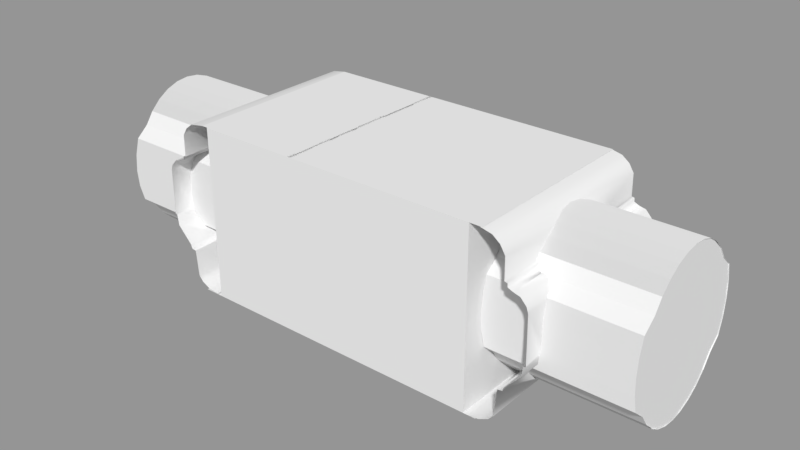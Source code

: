 # Source: Store_Room_Test.blend  (saved by Blender 2.79.0; exported with 4.5.12 LTS)
import bpy
from mathutils import Matrix  # noqa: F401  (used for matrix-valued properties, if any)

bpy.ops.wm.read_factory_settings(use_empty=True)
scene = bpy.context.scene
scene.name = 'Scene'

# ---- collections
col_collection_1 = bpy.data.collections.new('Collection 1'); scene.collection.children.link(col_collection_1)

# ---- meshes
me_housingandinnderwalls_1 = bpy.data.meshes.new('HousingAndInnderWalls_1')
me_housingandinnderwalls_1.from_pydata([(-9.036, -2.493, -4.66), (-9.039, -2.481, 4.664), (-9.93, 1.617, -4.66), (-9.921, 1.614, 4.664), (9.037, -2.511, 4.66), (9.041, -2.499, -4.664), (9.931, 1.599, 4.66), (9.923, 1.596, -4.664), (-7.408, -4.83, -4.66), (-7.408, -4.833, 4.664), (-7.904, -4.772, -4.66), (-7.955, -4.755, 4.664), (-8.382, -4.52, -4.66), (-8.382, -4.52, 4.664), (-8.627, -4.23, -4.66), (-8.623, -4.227, 4.664), (-8.738, -2.73, 4.664), (-8.741, -2.73, -4.66), (-8.74, -2.745, 4.664), (-8.981, -2.696, -4.66), (-8.981, -2.696, 4.664), (-9.777, -1.6, 4.664), (-9.773, -1.594, -4.66), (-9.86, -0.9945, -4.66), (-9.86, -0.9945, 4.664), (-9.967, -0.9668, -4.66), (-9.967, -0.9668, 4.664), (-9.247, 2.36, -4.66), (-9.238, 2.345, 4.664), (-9.844, 1.918, -4.66), (-9.844, 1.918, 4.664), (-9.551, 2.272, -4.66), (-9.551, 2.272, 4.664), (-8.979, 2.476, -4.66), (-8.979, 2.476, 4.664), (-8.968, 2.675, -4.66), (-8.968, 2.675, 4.664), (-8.827, 2.708, -4.66), (-8.827, 2.708, 4.664), (-8.81, 3.886, -4.66), (-8.806, 3.914, 4.664), (-8.569, 4.337, -4.66), (-8.569, 4.337, 4.664), (-8.205, 4.653, -4.66), (-8.205, 4.653, 4.664), (-7.492, 4.782, -4.674), (-7.492, 4.782, 4.646), (7.41, -4.848, 4.66), (7.41, -4.851, -4.664), (7.905, -4.79, 4.66), (7.957, -4.773, -4.664), (8.383, -4.538, 4.66), (8.383, -4.538, -4.664), (8.628, -4.248, 4.66), (8.624, -4.245, -4.664), (8.739, -2.748, -4.664), (8.742, -2.749, 4.66), (8.741, -2.763, -4.664), (8.982, -2.714, 4.66), (8.982, -2.714, -4.664), (9.779, -1.618, -4.664), (9.775, -1.612, 4.66), (9.861, -1.013, 4.66), (9.861, -1.013, -4.664), (9.969, -0.9849, 4.66), (9.969, -0.9849, -4.664), (9.845, 1.9, 4.66), (9.845, 1.9, -4.664), (9.552, 2.254, 4.66), (9.552, 2.254, -4.664), (9.248, 2.342, 4.66), (9.239, 2.327, -4.664), (8.98, 2.458, 4.66), (8.98, 2.458, -4.664), (8.969, 2.657, 4.66), (8.969, 2.657, -4.664), (8.829, 2.69, 4.66), (8.829, 2.69, -4.664), (8.811, 3.868, 4.66), (8.807, 3.896, -4.664), (8.57, 4.319, 4.66), (8.57, 4.319, -4.664), (8.207, 4.635, 4.66), (8.207, 4.635, -4.664), (7.662, 4.774, 4.66), (7.662, 4.774, -4.664), (-7.492, 4.782, -4.674), (7.744, 4.773, 4.629), (7.744, 4.773, -4.688), (-7.492, 4.782, 4.646), (-8.154, -4.887, 4.629), (7.734, -4.887, -4.688), (7.734, -4.887, 4.629), (-8.154, -4.887, -4.688), (-7.157, 4.782, -4.674), (-7.164, 4.782, 4.664), (-7.164, -4.887, 4.631), (-7.149, -4.879, -4.693), (7.141, -4.887, -4.688), (7.141, -4.887, 4.629), (7.141, 4.773, 4.63), (7.141, 4.773, -4.688), (8.996, -2.705, 2.756), (9.019, -2.5, 2.958), (9.414, -2.083, 3.385), (9.775, -1.612, 3.492), (7.146, -2.083, 3.385), (7.146, 0.7359, 3.594), (9.878, 1.649, -3.387), (7.146, 1.651, -3.385), (9.839, -1.168, 3.594), (7.146, -1.168, 3.594), (9.905, 1.642, 3.389), (7.146, 1.651, 3.385), (9.89, -1.004, 3.606), (9.958, -0.2158, 3.664), (9.958, 0.7359, -3.594), (7.146, 0.7359, -3.594), (9.84, -1.168, -3.594), (9.778, -1.621, -3.49), (7.146, -1.168, -3.594), (9.395, -2.083, -3.385), (7.146, -2.083, -3.385), (9.053, -2.491, -2.969), (9.163, -2.4, 3.06), (9.943, -0.9901, -3.607), (8.993, -2.7, -2.757), (8.327, -4.569, -0.6504), (7.146, -4.569, -0.6504), (8.651, -3.906, -1.852), (7.146, -3.906, -1.852), (8.846, -2.754, 2.727), (8.742, -2.748, 2.731), (8.741, -2.748, 2.731), (8.846, -2.754, -2.727), (8.742, -2.748, -2.731), (8.74, -2.748, -2.731), (8.172, -4.654, 3.589e-07), (7.146, -4.654, 3.589e-07), (8.313, -4.538, 0.6516), (7.146, -4.569, 0.6504), (8.567, -4.314, 1.276), (7.146, -4.317, 1.276), (8.653, -3.906, 1.852), (7.146, -3.906, 1.852), (8.383, -4.538, -0.7276), (8.566, -4.313, -1.277), (7.146, -4.317, -1.276), (9.84, 1.906, 3.124), (9.845, 1.9, -3.13), (9.554, 2.253, -2.771), (9.554, 2.252, 2.771), (9.259, 2.357, -2.706), (9.227, 2.293, -2.746), (8.98, 2.458, -2.644), (8.829, 2.923, -2.357), (8.899, 2.671, -2.511), (9.259, 2.357, 2.706), (9.227, 2.293, 2.746), (8.98, 2.458, 2.644), (8.829, 2.69, 2.501), (8.969, 2.657, 2.522), (7.146, 3.475, -1.852), (8.829, 3.475, 1.852), (7.146, 3.475, 1.852), (8.821, 3.886, 1.278), (7.146, 3.885, 1.276), (8.824, 3.888, -1.275), (7.146, 3.885, -1.276), (8.677, 4.137, 0.6504), (7.146, 4.137, 0.6504), (8.677, 4.137, -0.6504), (7.146, 4.137, -0.6504), (8.626, 4.223, -4.055e-06), (7.146, 4.223, -4.055e-06), (-7.164, -2.083, -3.385), (-9.399, -2.083, -3.385), (-7.164, -2.083, 3.385), (-9.379, -2.083, 3.385), (-9.776, -1.603, 3.495), (-9.162, -2.382, -3.079), (-9.018, -2.482, -2.977), (-8.984, -2.69, 2.766), (-8.987, -2.692, -2.765), (-7.164, -1.168, 3.594), (-9.836, -1.168, 3.594), (-9.051, -2.473, 2.987), (-7.164, -1.168, -3.594), (-9.774, -1.594, -3.497), (-7.164, 0.7359, -3.594), (-9.956, -0.2158, -3.664), (-7.164, 0.7359, 3.594), (-9.956, 0.7359, 3.594), (-9.941, -0.972, 3.608), (-9.889, -0.9854, -3.607), (-7.164, 1.651, 3.385), (-9.885, 1.652, 3.386), (-7.164, 1.651, -3.385), (-9.912, 1.646, -3.388), (-7.164, -4.569, -0.6504), (-8.293, -4.569, -0.6504), (-7.164, -3.906, -1.852), (-8.651, -3.906, -1.852), (-8.739, -2.73, 2.743), (-8.845, -2.736, 2.739), (-8.74, -2.73, 2.742), (-8.74, -2.73, -2.742), (-8.845, -2.736, -2.739), (-8.74, -2.73, -2.742), (-7.164, -4.654, 3.589e-07), (-8.137, -4.654, 6.559e-06), (-7.164, -4.569, 0.6504), (-8.293, -4.569, 0.6504), (-7.164, -4.317, 1.276), (-8.549, -4.313, 1.277), (-7.164, -3.906, 1.852), (-8.649, -3.906, 1.852), (-8.382, -4.52, 0.7724), (-8.382, -4.52, -0.7724), (-7.164, -4.317, -1.276), (-8.55, -4.313, -1.276), (-9.844, 1.918, 3.112), (-9.565, 2.262, -2.764), (-9.838, 1.924, -3.106), (-9.563, 2.267, 2.762), (-8.827, 2.708, -2.49), (-8.979, 2.476, -2.633), (-8.968, 2.675, -2.51), (-9.258, 2.375, -2.695), (-9.226, 2.311, -2.734), (-8.827, 2.923, 2.357), (-8.898, 2.69, 2.5), (-8.979, 2.476, 2.633), (-9.226, 2.311, 2.734), (-9.258, 2.375, 2.695), (-7.164, 3.475, -1.852), (-8.828, 3.475, -1.852), (-7.164, 3.475, 1.852), (-7.164, 3.885, 1.276), (-8.833, 3.889, 1.274), (-7.164, 3.885, -1.276), (-8.788, 3.885, -1.276), (-7.164, 4.137, 0.6504), (-8.686, 4.137, 0.6504), (-7.164, 4.137, -0.6504), (-8.679, 4.133, -0.6487), (-7.164, 4.223, -4.055e-06), (-8.636, 4.223, -4.787e-06), (-7.149, -4.879, -4.693), (-14.0, -0.1671, -3.664), (-7.193, -0.1671, -3.664), (-14.0, -1.119, -3.594), (-7.193, -1.119, -3.594), (-14.0, -2.034, -3.385), (-7.193, -2.034, -3.385), (-14.0, -2.633, -2.772), (-7.193, -2.633, -2.772), (-14.0, -3.306, -2.357), (-7.193, -3.306, -2.357), (-14.0, -3.858, -1.852), (-7.193, -3.858, -1.852), (-14.0, -4.268, -1.276), (-7.193, -4.268, -1.276), (-14.0, -4.52, -0.6504), (-7.193, -4.52, -0.6504), (-14.0, -4.606, 2.486e-06), (-7.193, -4.606, -1.952e-06), (-14.0, -4.52, 0.6504), (-7.193, -4.52, 0.6504), (-14.0, -4.268, 1.276), (-7.193, -4.268, 1.276), (-14.0, -3.858, 1.852), (-7.193, -3.858, 1.852), (-14.0, -3.306, 2.357), (-7.193, -3.306, 2.357), (-14.0, -2.633, 2.772), (-7.193, -2.633, 2.772), (-14.0, -2.034, 3.385), (-7.193, -2.034, 3.385), (-14.0, -1.119, 3.594), (-7.193, -1.119, 3.594), (-14.0, -0.1671, 3.664), (-7.193, -0.1671, 3.664), (-14.0, 0.7846, 3.594), (-7.193, 0.7846, 3.594), (-14.0, 1.7, 3.385), (-7.193, 1.7, 3.385), (-14.0, 2.299, 2.772), (-7.193, 2.299, 2.772), (-14.0, 2.971, 2.357), (-7.193, 2.971, 2.357), (-14.0, 3.523, 1.852), (-7.193, 3.523, 1.852), (-14.0, 3.934, 1.276), (-7.193, 3.934, 1.276), (-14.0, 4.186, 0.6504), (-7.193, 4.186, 0.6504), (-14.0, 4.271, -1.766e-06), (-7.193, 4.271, -6.204e-06), (-14.0, 4.186, -0.6504), (-7.193, 4.186, -0.6504), (-14.0, 3.934, -1.276), (-7.193, 3.934, -1.276), (-14.0, 3.523, -1.852), (-7.193, 3.523, -1.852), (-14.0, 2.971, -2.357), (-7.193, 2.971, -2.357), (-14.0, 2.299, -2.772), (-7.193, 2.299, -2.772), (-14.0, 1.7, -3.385), (-7.193, 1.7, -3.385), (-14.0, 0.7846, -3.594), (-7.193, 0.7846, -3.594), (-13.96, 2.299, -2.772), (-13.96, -2.034, -3.386), (-13.96, -2.633, -2.772), (-13.96, -2.633, 2.772), (-13.96, 1.699, 3.386), (-13.96, 2.299, 2.772), (-13.96, 4.19, -0.6197), (-13.96, -4.525, -0.6183), (-13.96, 4.19, 0.6197), (-13.96, 2.973, 2.357), (-13.96, 2.973, -2.357), (-13.96, -1.024, 3.601), (-13.96, -1.024, -3.601), (-13.96, -3.307, 2.357), (-13.96, -3.307, -2.357), (-13.96, -3.888, 1.81), (-13.96, -4.525, 0.6183), (-13.96, -4.277, 1.253), (-13.96, 3.79, 1.477), (-13.96, 3.652, 1.671), (-13.96, 3.864, 1.373), (-13.96, 2.971, 2.357), (-13.96, 2.977, 2.353), (-13.96, 3.864, -1.373), (-13.96, 3.652, -1.671), (-13.96, 2.975, -2.354), (-13.96, 1.7, 3.385), (-13.96, 1.7, -3.385), (-13.96, -0.007068, 3.652), (-13.96, 0.4938, 3.615), (-13.96, 1.694, 3.387), (-13.96, 1.694, -3.387), (-13.96, -0.00707, -3.652), (-13.96, 0.4938, -3.615), (-13.96, -2.034, 3.385), (-13.96, -2.017, 3.389), (-13.96, -2.017, -3.389), (-13.96, -3.306, 2.357), (-13.96, -3.306, -2.357), (-13.96, -3.322, 2.342), (-13.96, -4.199, -1.373), (-13.96, -3.987, -1.67), (-13.96, -3.311, -2.352), (-13.96, -3.307, -2.356), (-13.96, 2.967, 2.36), (-13.96, 1.704, -3.381), (-13.96, -2.038, -3.381), (-13.96, -2.038, 3.381), (-13.96, 1.704, 3.381), (-13.96, -2.638, 2.769), (-13.96, -3.301, -2.36), (-13.96, 2.304, -2.769), (-13.53, -0.1436, -3.359), (-7.173, -0.1436, -3.464), (-13.53, -0.9196, -3.295), (-7.173, -0.9437, -3.397), (-13.53, -1.666, -3.104), (-7.173, -1.713, -3.2), (-13.53, -2.353, -2.793), (-7.173, -2.422, -2.88), (-13.53, -2.956, -2.375), (-7.173, -3.043, -2.449), (-13.53, -3.451, -1.866), (-7.173, -3.553, -1.924), (-13.53, -3.818, -1.286), (-7.173, -3.932, -1.325), (-13.53, -4.044, -0.6554), (-7.173, -4.166, -0.6757), (-13.53, -4.121, 1.809e-07), (-7.173, -4.244, 2.093e-07), (-13.53, -4.044, 0.6554), (-7.173, -4.166, 0.6757), (-13.53, -3.818, 1.286), (-7.173, -3.932, 1.325), (-13.53, -3.451, 1.866), (-7.173, -3.553, 1.924), (-13.53, -2.956, 2.375), (-7.173, -3.043, 2.449), (-13.53, -2.353, 2.793), (-7.173, -2.422, 2.88), (-13.53, -1.666, 3.104), (-7.173, -1.713, 3.2), (-13.53, -0.9196, 3.295), (-7.173, -0.9437, 3.397), (-13.53, -0.1436, 3.359), (-7.173, -0.1436, 3.464), (-13.53, 0.6323, 3.295), (-7.173, 0.6564, 3.397), (-13.53, 1.378, 3.104), (-7.173, 1.426, 3.2), (-13.53, 2.066, 2.793), (-7.173, 2.135, 2.88), (-13.53, 2.669, 2.375), (-7.173, 2.756, 2.449), (-13.53, 3.163, 1.866), (-7.173, 3.266, 1.924), (-13.53, 3.531, 1.286), (-7.173, 3.645, 1.325), (-13.53, 3.757, 0.6554), (-7.173, 3.878, 0.6757), (-13.53, 3.834, -3.96e-06), (-7.173, 3.957, -4.06e-06), (-13.53, 3.757, -0.6554), (-7.173, 3.878, -0.6757), (-13.53, 3.531, -1.286), (-7.173, 3.645, -1.325), (-13.53, 3.163, -1.866), (-7.173, 3.266, -1.924), (-13.53, 2.669, -2.375), (-7.173, 2.756, -2.449), (-13.53, 2.066, -2.793), (-7.173, 2.135, -2.88), (-13.53, 1.378, -3.104), (-7.173, 1.426, -3.2), (-13.53, 0.6323, -3.295), (-7.173, 0.6564, -3.397), (-7.187, -0.1436, -4.028), (-7.187, -1.029, -3.951), (-7.187, -1.88, -3.721), (-7.187, -2.664, -3.349), (-7.187, -3.352, -2.848), (-7.187, -3.916, -2.238), (-7.187, -4.335, -1.541), (-7.187, -4.594, -0.7858), (-7.187, -4.681, 4.038e-07), (-7.187, -4.594, 0.7858), (-7.187, -4.335, 1.541), (-7.187, -3.916, 2.238), (-7.187, -3.352, 2.848), (-7.187, -2.664, 3.349), (-7.187, -1.88, 3.721), (-7.187, -1.029, 3.951), (-7.187, -0.1436, 4.028), (-7.187, 0.7415, 3.951), (-7.187, 1.593, 3.721), (-7.187, 2.377, 3.349), (-7.187, 3.065, 2.848), (-7.187, 3.629, 2.238), (-7.187, 4.048, 1.541), (-7.187, 4.306, 0.7858), (-7.187, 4.393, -4.494e-06), (-7.187, 4.306, -0.7859), (-7.187, 4.048, -1.541), (-7.187, 3.629, -2.238), (-7.187, 3.065, -2.848), (-7.187, 2.377, -3.349), (-7.187, 1.593, -3.721), (-7.187, 0.7415, -3.951), (13.95, -0.1671, 3.664), (7.148, -0.1671, 3.664), (13.95, -1.119, 3.594), (7.148, -1.119, 3.594), (13.95, -2.034, 3.385), (7.148, -2.034, 3.385), (13.96, -2.633, 2.772), (7.148, -2.633, 2.772), (13.96, -3.306, 2.357), (7.148, -3.306, 2.357), (13.96, -3.858, 1.852), (7.148, -3.858, 1.852), (13.96, -4.268, 1.276), (7.148, -4.268, 1.276), (13.96, -4.52, 0.6504), (7.148, -4.52, 0.6504), (13.96, -4.606, -4.388e-08), (7.148, -4.606, 2.175e-06), (13.96, -4.52, -0.6504), (7.148, -4.52, -0.6504), (13.96, -4.268, -1.276), (7.148, -4.268, -1.276), (13.96, -3.858, -1.852), (7.148, -3.858, -1.852), (13.96, -3.306, -2.357), (7.148, -3.306, -2.357), (13.96, -2.633, -2.772), (7.148, -2.633, -2.772), (13.95, -2.034, -3.385), (7.148, -2.034, -3.385), (13.95, -1.119, -3.594), (7.148, -1.119, -3.594), (13.95, -0.1671, -3.664), (7.148, -0.1671, -3.664), (13.95, 0.7846, -3.594), (7.148, 0.7846, -3.594), (13.95, 1.7, -3.385), (7.148, 1.7, -3.385), (13.96, 2.299, -2.772), (7.148, 2.299, -2.772), (13.96, 2.971, -2.357), (7.148, 2.971, -2.357), (13.96, 3.523, -1.852), (7.148, 3.523, -1.852), (13.96, 3.934, -1.276), (7.148, 3.934, -1.276), (13.96, 4.186, -0.6504), (7.148, 4.186, -0.6504), (13.96, 4.271, 1.64e-06), (7.148, 4.271, 3.858e-06), (13.96, 4.186, 0.6504), (7.148, 4.186, 0.6504), (13.96, 3.934, 1.276), (7.148, 3.934, 1.276), (13.96, 3.523, 1.852), (7.148, 3.523, 1.852), (13.96, 2.971, 2.357), (7.148, 2.971, 2.357), (13.96, 2.299, 2.772), (7.148, 2.299, 2.772), (13.95, 1.7, 3.385), (7.148, 1.7, 3.385), (13.95, 0.7846, 3.594), (7.148, 0.7846, 3.594), (13.91, 2.299, 2.772), (13.91, -2.034, 3.386), (13.91, -2.633, 2.772), (13.91, -2.633, -2.772), (13.91, 1.699, -3.386), (13.91, 2.299, -2.772), (13.91, 4.19, 0.6197), (13.91, -4.525, 0.6183), (13.91, 4.19, -0.6197), (13.91, 2.973, -2.357), (13.91, 2.973, 2.357), (13.91, -1.024, -3.601), (13.91, -1.024, 3.601), (13.91, -3.307, -2.357), (13.91, -3.307, 2.357), (13.91, -3.888, -1.81), (13.91, -4.525, -0.6183), (13.91, -4.277, -1.253), (13.91, 3.79, -1.477), (13.91, 3.652, -1.671), (13.91, 3.864, -1.373), (13.91, 2.971, -2.357), (13.91, 2.977, -2.353), (13.91, 3.864, 1.373), (13.91, 3.652, 1.671), (13.91, 2.975, 2.354), (13.91, 1.7, -3.385), (13.91, 1.7, 3.385), (13.91, -0.007069, -3.652), (13.91, 0.4938, -3.615), (13.91, 1.694, -3.387), (13.91, 1.694, 3.387), (13.91, -0.007068, 3.652), (13.91, 0.4938, 3.615), (13.91, -2.034, -3.385), (13.91, -2.017, -3.389), (13.91, -2.017, 3.389), (13.91, -3.306, -2.357), (13.91, -3.306, 2.357), (13.91, -3.322, -2.342), (13.91, -4.199, 1.373), (13.91, -3.987, 1.67), (13.91, -3.311, 2.352), (13.91, -3.307, 2.356), (13.91, 2.967, -2.36), (13.91, 1.704, 3.381), (13.91, -2.038, 3.381), (13.91, -2.038, -3.381), (13.91, 1.704, -3.381), (13.91, -2.638, -2.769), (13.91, -3.301, 2.36), (13.91, 2.304, 2.769), (13.49, -0.1436, -3.359), (7.134, -0.1436, -3.464), (13.49, 0.6323, -3.295), (7.134, 0.6564, -3.397), (13.49, 1.378, -3.104), (7.134, 1.426, -3.2), (13.49, 2.066, -2.793), (7.134, 2.135, -2.88), (13.49, 2.669, -2.375), (7.134, 2.756, -2.449), (13.49, 3.163, -1.866), (7.134, 3.266, -1.924), (13.49, 3.531, -1.286), (7.134, 3.645, -1.325), (13.49, 3.757, -0.6554), (7.134, 3.878, -0.6757), (13.49, 3.834, -9.697e-07), (7.134, 3.957, -9.77e-07), (13.49, 3.757, 0.6554), (7.134, 3.878, 0.6757), (13.49, 3.531, 1.286), (7.134, 3.645, 1.325), (13.49, 3.163, 1.866), (7.134, 3.266, 1.924), (13.49, 2.669, 2.375), (7.134, 2.756, 2.449), (13.49, 2.066, 2.793), (7.134, 2.135, 2.88), (13.49, 1.378, 3.104), (7.134, 1.426, 3.2), (13.49, 0.6323, 3.295), (7.134, 0.6564, 3.397), (13.49, -0.1436, 3.359), (7.134, -0.1436, 3.464), (13.49, -0.9196, 3.295), (7.134, -0.9437, 3.397), (13.49, -1.666, 3.104), (7.134, -1.713, 3.2), (13.49, -2.353, 2.793), (7.134, -2.422, 2.88), (13.49, -2.956, 2.375), (7.134, -3.043, 2.449), (13.49, -3.451, 1.866), (7.134, -3.553, 1.924), (13.49, -3.818, 1.286), (7.134, -3.932, 1.325), (13.49, -4.044, 0.6554), (7.134, -4.166, 0.6757), (13.49, -4.121, -2.809e-06), (7.134, -4.244, -2.874e-06), (13.49, -4.044, -0.6554), (7.134, -4.166, -0.6757), (13.49, -3.818, -1.286), (7.134, -3.932, -1.325), (13.49, -3.451, -1.866), (7.134, -3.553, -1.924), (13.49, -2.956, -2.375), (7.134, -3.043, -2.449), (13.49, -2.353, -2.793), (7.134, -2.422, -2.88), (13.49, -1.666, -3.104), (7.134, -1.713, -3.2), (13.49, -0.9196, -3.295), (7.134, -0.9437, -3.397), (7.148, -0.1436, -4.028), (7.148, 0.7415, -3.951), (7.148, 1.593, -3.721), (7.148, 2.377, -3.349), (7.148, 3.065, -2.848), (7.148, 3.629, -2.238), (7.148, 4.048, -1.541), (7.148, 4.306, -0.7858), (7.148, 4.393, -9.087e-07), (7.148, 4.306, 0.7858), (7.148, 4.048, 1.541), (7.148, 3.629, 2.238), (7.148, 3.065, 2.848), (7.148, 2.377, 3.349), (7.148, 1.593, 3.721), (7.148, 0.7415, 3.951), (7.148, -0.1436, 4.028), (7.148, -1.029, 3.951), (7.148, -1.88, 3.721), (7.148, -2.664, 3.349), (7.148, -3.352, 2.848), (7.148, -3.916, 2.238), (7.148, -4.335, 1.541), (7.148, -4.594, 0.7858), (7.148, -4.681, -3.182e-06), (7.148, -4.594, -0.7858), (7.148, -4.335, -1.541), (7.148, -3.916, -2.238), (7.148, -3.352, -2.848), (7.148, -2.664, -3.349), (7.148, -1.88, -3.721), (7.148, -1.029, -3.951)], [(334, 335), (339, 343), (350, 352), (356, 355), (351, 356), (353, 352), (354, 356), (546, 547), (551, 555), (562, 564), (568, 567), (563, 568), (565, 564), (566, 568)], [(48, 50, 49, 47), (54, 146, 145, 52), (23, 194, 25), (133, 56, 53, 141, 143), (171, 167, 79, 81, 80, 78, 165, 169, 173), (90, 93, 91, 92), (42, 44, 43, 41), (203, 216, 214, 15, 16), (236, 241, 39, 37, 225), (62, 114, 64), (210, 200, 218, 12, 10, 11, 13, 217, 212), (44, 46, 45, 43), (17, 208, 207), (56, 132, 131), (81, 83, 82, 80), (86, 89, 87, 88), (191, 195, 237, 238, 242, 246, 94, 95, 96, 97, 209, 211, 213, 215, 177, 184), (111, 106, 144, 142, 140, 138, 98, 99, 100, 101, 174, 170, 166, 164, 113, 107), (155, 156, 77), (9, 11, 10, 8), (125, 63, 65), (57, 59, 126, 134), (155, 77, 79, 167), (220, 14, 12, 218), (230, 231, 38), (20, 1, 186, 182), (193, 24, 26), (230, 38, 40, 239), (0, 181, 180), (4, 103, 124), (65, 7, 67, 149, 108, 116, 125), (183, 19, 17, 207), (19, 183, 181, 0), (176, 188, 22, 0, 180), (188, 194, 23, 22), (190, 198, 2, 25, 194), (29, 2, 198, 223), (27, 228, 229), (233, 234, 28), (31, 29, 223, 222), (32, 224, 221, 30), (27, 31, 222, 228), (224, 32, 28, 234), (33, 27, 229, 226), (35, 33, 226, 227), (37, 35, 227, 225), (243, 239, 40, 42, 41, 39, 241, 245, 247), (145, 127, 137, 139, 51, 49, 50, 52), (141, 53, 51, 139), (206, 17, 14, 220, 202), (102, 58, 56, 131), (58, 102, 103, 4), (104, 105, 61, 4, 124), (110, 114, 62, 61, 105), (115, 112, 6, 64, 114), (66, 6, 112, 148), (68, 66, 148, 151), (69, 150, 149, 67), (70, 68, 151, 157), (150, 69, 71, 152), (72, 70, 158, 159), (74, 72, 159, 161), (76, 74, 161, 160), (136, 129, 146, 54, 55), (18, 204, 205), (70, 157, 158), (153, 152, 71), (57, 134, 135), (30, 221, 196, 192, 193, 26, 3), (15, 214, 217, 13), (117, 109, 162, 168, 172, 174, 101, 98, 138, 128, 147, 130, 122, 120), (73, 154, 153, 71), (156, 75, 77), (60, 63, 125, 118, 119), (59, 5, 123, 126), (5, 60, 119, 121, 123), (75, 156, 154, 73), (187, 175, 201, 219, 199, 209, 97, 94, 246, 244, 240, 235, 197, 189), (231, 36, 38), (163, 165, 78, 76, 160), (34, 232, 233, 28), (21, 24, 193, 185, 179), (1, 21, 179, 178, 186), (36, 231, 232, 34), (18, 20, 182, 204), (83, 85, 84, 82), (99, 96, 95, 100), (248, 96, 99, 98), (101, 100, 95, 94), (253, 254, 256, 255), (255, 256, 258, 257), (250, 252, 254, 253, 251, 249, 311, 309, 310, 312), (273, 274, 276, 275), (275, 276, 278, 277), (285, 286, 288, 287), (287, 288, 290, 289), (305, 306, 308, 307), (307, 308, 310, 309), (277, 278, 280, 282, 284, 286, 285, 283, 281, 279), (289, 290, 292, 294, 296, 298, 300, 302, 304, 306, 305, 303, 301, 299, 297, 295, 293, 291), (257, 258, 260, 262, 264, 266, 268, 270, 272, 274, 273, 271, 269, 267, 265, 263, 261, 259), (336, 337, 338, 323, 364, 313, 358, 340, 344, 346, 345, 325, 349, 314, 359, 315, 363, 327, 355, 354, 353, 320, 329, 330, 328, 352, 326, 362, 316, 360, 347, 348, 324, 341, 342, 343, 317, 361, 318, 357, 322, 335, 332, 331, 333, 321, 319), (365, 367, 368, 366), (367, 369, 370, 368), (369, 371, 372, 370), (371, 373, 374, 372), (373, 375, 376, 374), (375, 377, 378, 376), (377, 379, 380, 378), (379, 381, 382, 380), (381, 383, 384, 382), (383, 385, 386, 384), (385, 387, 388, 386), (387, 389, 390, 388), (389, 391, 392, 390), (391, 393, 394, 392), (393, 395, 396, 394), (395, 397, 398, 396), (397, 399, 400, 398), (399, 401, 402, 400), (401, 403, 404, 402), (403, 405, 406, 404), (405, 407, 408, 406), (407, 409, 410, 408), (409, 411, 412, 410), (411, 413, 414, 412), (413, 415, 416, 414), (415, 417, 418, 416), (417, 419, 420, 418), (419, 421, 422, 420), (421, 423, 424, 422), (423, 425, 426, 424), (425, 427, 428, 426), (427, 365, 366, 428), (414, 453, 452, 412), (370, 431, 430, 368), (388, 440, 439, 386), (406, 449, 448, 404), (424, 458, 457, 422), (380, 436, 435, 378), (398, 445, 444, 396), (416, 454, 453, 414), (372, 432, 431, 370), (390, 441, 440, 388), (408, 450, 449, 406), (426, 459, 458, 424), (382, 437, 436, 380), (400, 446, 445, 398), (418, 455, 454, 416), (374, 433, 432, 372), (392, 442, 441, 390), (410, 451, 450, 408), (428, 460, 459, 426), (384, 438, 437, 382), (402, 447, 446, 400), (420, 456, 455, 418), (376, 434, 433, 374), (394, 443, 442, 392), (412, 452, 451, 410), (368, 430, 429, 366), (366, 429, 460, 428), (386, 439, 438, 384), (404, 448, 447, 402), (422, 457, 456, 420), (378, 435, 434, 376), (396, 444, 443, 394), (465, 466, 468, 467), (467, 468, 470, 469), (462, 464, 466, 465, 463, 461, 523, 521, 522, 524), (485, 486, 488, 487), (487, 488, 490, 489), (497, 498, 500, 499), (499, 500, 502, 501), (517, 518, 520, 519), (519, 520, 522, 521), (489, 490, 492, 494, 496, 498, 497, 495, 493, 491), (501, 502, 504, 506, 508, 510, 512, 514, 516, 518, 517, 515, 513, 511, 509, 507, 505, 503), (469, 470, 472, 474, 476, 478, 480, 482, 484, 486, 485, 483, 481, 479, 477, 475, 473, 471), (548, 549, 550, 535, 576, 525, 570, 552, 556, 558, 557, 537, 561, 526, 571, 527, 575, 539, 567, 566, 565, 532, 541, 542, 540, 564, 538, 574, 528, 572, 559, 560, 536, 553, 554, 555, 529, 573, 530, 569, 534, 547, 544, 543, 545, 533, 531), (577, 579, 580, 578), (579, 581, 582, 580), (581, 583, 584, 582), (583, 585, 586, 584), (585, 587, 588, 586), (587, 589, 590, 588), (589, 591, 592, 590), (591, 593, 594, 592), (593, 595, 596, 594), (595, 597, 598, 596), (597, 599, 600, 598), (599, 601, 602, 600), (601, 603, 604, 602), (603, 605, 606, 604), (605, 607, 608, 606), (607, 609, 610, 608), (609, 611, 612, 610), (611, 613, 614, 612), (613, 615, 616, 614), (615, 617, 618, 616), (617, 619, 620, 618), (619, 621, 622, 620), (621, 623, 624, 622), (623, 625, 626, 624), (625, 627, 628, 626), (627, 629, 630, 628), (629, 631, 632, 630), (631, 633, 634, 632), (633, 635, 636, 634), (635, 637, 638, 636), (637, 639, 640, 638), (639, 577, 578, 640), (626, 665, 664, 624), (582, 643, 642, 580), (600, 652, 651, 598), (618, 661, 660, 616), (636, 670, 669, 634), (592, 648, 647, 590), (610, 657, 656, 608), (628, 666, 665, 626), (584, 644, 643, 582), (602, 653, 652, 600), (620, 662, 661, 618), (638, 671, 670, 636), (594, 649, 648, 592), (612, 658, 657, 610), (630, 667, 666, 628), (586, 645, 644, 584), (604, 654, 653, 602), (622, 663, 662, 620), (640, 672, 671, 638), (596, 650, 649, 594), (614, 659, 658, 612), (632, 668, 667, 630), (588, 646, 645, 586), (606, 655, 654, 604), (624, 664, 663, 622), (580, 642, 641, 578), (578, 641, 672, 640), (598, 651, 650, 596), (616, 660, 659, 614), (634, 669, 668, 632), (590, 647, 646, 588), (608, 656, 655, 606)])
me_housingandinnderwalls_1.polygons.foreach_set('use_smooth', [1, 1, 1, 1, 1, 1, 1, 1, 1, 1, 1, 1, 1, 1, 1, 1, 1, 1, 1, 1, 1, 1, 1, 1, 1, 1, 1, 1, 1, 1, 1, 1, 1, 1, 1, 1, 1, 1, 1, 1, 1, 1, 1, 1, 1, 1, 1, 1, 1, 1, 1, 1, 1, 1, 1, 1, 1, 1, 1, 1, 1, 1, 1, 1, 1, 1, 1, 1, 1, 1, 1, 1, 1, 1, 1, 1, 1, 1, 1, 1, 1, 1, 1, 1, 1, 1, 0, 0, 0, 0, 0, 0, 0, 0, 0, 0, 0, 0, 0, 0, 0, 0, 0, 0, 0, 0, 0, 0, 0, 0, 0, 0, 0, 0, 0, 0, 0, 0, 0, 0, 0, 0, 0, 0, 0, 0, 0, 0, 0, 0, 0, 0, 0, 0, 0, 0, 0, 0, 0, 0, 0, 0, 0, 0, 0, 0, 0, 0, 0, 0, 0, 0, 0, 0, 0, 0, 0, 0, 0, 0, 0, 0, 0, 0, 0, 0, 0, 0, 0, 0, 0, 0, 0, 0, 0, 0, 0, 0, 0, 0, 0, 0, 0, 0, 0, 0, 0, 0, 0, 0, 0, 0, 0, 0, 0, 0, 0, 0, 0, 0, 0, 0, 0, 0, 0, 0, 0, 0, 0, 0, 0, 0, 0, 0, 0, 0, 0, 0, 0, 0, 0, 0, 0, 0, 0, 0, 0, 0, 0, 0, 0, 0, 0, 0, 0, 0, 0, 0, 0, 0, 0, 0, 0])
_uv = me_housingandinnderwalls_1.uv_layers.new(name='UVMap')
_uv.uv.foreach_set('vector', [0.8387, 0.8697, 0.8408, 0.8697, 0.8405, 0.9055, 0.8386, 0.9055, 0.844, 0.8697, 0.8438, 0.8813, 0.8428, 0.8832, 0.8427, 0.8697, 0.9086, 0.8593, 0.9049, 0.859, 0.9087, 0.8589, 0.8498, 0.8981, 0.8498, 0.9055, 0.8441, 0.9055, 0.8437, 0.8925, 0.8453, 0.8947, 0.8676, 0.8473, 0.8689, 0.8445, 0.869, 0.8329, 0.8709, 0.8329, 0.8709, 0.8691, 0.8689, 0.8691, 0.869, 0.856, 0.8677, 0.8532, 0.8672, 0.8502, 0.8036, 0.8329, 0.8036, 0.7979, 0.8632, 0.7979, 0.8632, 0.8329, 0.8755, 0.8372, 0.8755, 0.8355, 0.9086, 0.8359, 0.9086, 0.8376, 0.8633, 0.8203, 0.8688, 0.8161, 0.8708, 0.8134, 0.8704, 0.8293, 0.8633, 0.8294, 0.8985, 0.8407, 0.8965, 0.8392, 0.9085, 0.8394, 0.9085, 0.8436, 0.9008, 0.8435, 0.8472, 0.8696, 0.8474, 0.8655, 0.8477, 0.8696, 0.8722, 0.811, 0.8723, 0.811, 0.8723, 0.811, 0.8724, 0.7979, 0.8743, 0.7979, 0.8738, 0.8293, 0.8721, 0.8293, 0.872, 0.811, 0.872, 0.811, 0.8755, 0.8355, 0.8756, 0.8329, 0.9087, 0.8334, 0.9086, 0.8359, 0.9082, 0.8672, 0.9014, 0.8669, 0.9014, 0.8665, 0.8386, 0.8693, 0.8388, 0.8619, 0.8392, 0.8619, 0.8709, 0.8329, 0.8728, 0.8329, 0.8728, 0.8691, 0.8709, 0.8691, 0.8386, 0.8901, 0.8036, 0.8901, 0.8036, 0.8329, 0.8386, 0.8329, 0.7232, 0.7993, 0.7304, 0.7977, 0.7445, 0.7855, 0.7477, 0.7809, 0.7497, 0.7759, 0.7504, 0.7707, 0.754, 0.734, 0.754, 0.8079, 0.6797, 0.8079, 0.6797, 0.734, 0.6813, 0.7707, 0.682, 0.7759, 0.6839, 0.7809, 0.6871, 0.7855, 0.7013, 0.7977, 0.7084, 0.7993, 0.6425, 0.9184, 0.6492, 0.9168, 0.6628, 0.9052, 0.6658, 0.9008, 0.6677, 0.8961, 0.6683, 0.8911, 0.6699, 0.8561, 0.6699, 0.9266, 0.599, 0.9266, 0.599, 0.8561, 0.6025, 0.8911, 0.6031, 0.8961, 0.605, 0.9008, 0.608, 0.9052, 0.6216, 0.9168, 0.6283, 0.9184, 0.8657, 0.8407, 0.8648, 0.8402, 0.8649, 0.8329, 0.8756, 0.8294, 0.8738, 0.8293, 0.8743, 0.7979, 0.8759, 0.798, 0.8503, 0.8365, 0.8499, 0.8329, 0.8503, 0.8329, 0.8423, 0.8333, 0.8432, 0.8333, 0.8436, 0.8398, 0.8431, 0.8399, 0.8657, 0.8407, 0.8649, 0.8329, 0.869, 0.8329, 0.8689, 0.8445, 0.8714, 0.8093, 0.8712, 0.7979, 0.8724, 0.7979, 0.8723, 0.811, 0.885, 0.8433, 0.8844, 0.8443, 0.8753, 0.844, 0.8753, 0.8709, 0.8753, 0.87, 0.8823, 0.8697, 0.8833, 0.8706, 0.8795, 0.8622, 0.875, 0.8626, 0.875, 0.8621, 0.885, 0.8433, 0.8753, 0.844, 0.8755, 0.8389, 0.8897, 0.8394, 0.9083, 0.8656, 0.9023, 0.8653, 0.9027, 0.8647, 0.8404, 0.8694, 0.8406, 0.8628, 0.8412, 0.8632, 0.8503, 0.8329, 0.8591, 0.8329, 0.8601, 0.8329, 0.8601, 0.8382, 0.8593, 0.8373, 0.8561, 0.8366, 0.8503, 0.8365, 0.9016, 0.866, 0.9083, 0.8663, 0.9082, 0.8672, 0.9014, 0.8665, 0.9083, 0.8663, 0.9016, 0.866, 0.9023, 0.8653, 0.9083, 0.8656, 0.9039, 0.8634, 0.9044, 0.8612, 0.9085, 0.8614, 0.9083, 0.8656, 0.9027, 0.8647, 0.9044, 0.8612, 0.9049, 0.859, 0.9086, 0.8593, 0.9085, 0.8614, 0.9051, 0.8563, 0.904, 0.8497, 0.9085, 0.8497, 0.9087, 0.8589, 0.9049, 0.859, 0.9085, 0.8486, 0.9085, 0.8497, 0.904, 0.8497, 0.903, 0.8487, 0.9084, 0.8459, 0.9015, 0.846, 0.9016, 0.8458, 0.8835, 0.8466, 0.8836, 0.8469, 0.8753, 0.8466, 0.9084, 0.847, 0.9085, 0.8486, 0.903, 0.8487, 0.9017, 0.8472, 0.8753, 0.848, 0.8833, 0.8482, 0.8818, 0.8501, 0.8753, 0.8499, 0.9084, 0.8459, 0.9084, 0.847, 0.9017, 0.8472, 0.9015, 0.846, 0.8833, 0.8482, 0.8753, 0.848, 0.8753, 0.8466, 0.8836, 0.8469, 0.9084, 0.8448, 0.9084, 0.8459, 0.9016, 0.8458, 0.9012, 0.8447, 0.9084, 0.8441, 0.9084, 0.8448, 0.9012, 0.8447, 0.9008, 0.844, 0.9085, 0.8436, 0.9084, 0.8441, 0.9008, 0.844, 0.9008, 0.8435, 0.8914, 0.8401, 0.8897, 0.8394, 0.8755, 0.8389, 0.8755, 0.8372, 0.9086, 0.8376, 0.9085, 0.8394, 0.8965, 0.8392, 0.8949, 0.84, 0.8931, 0.8403, 0.8428, 0.8832, 0.8431, 0.8836, 0.8436, 0.8869, 0.8424, 0.8901, 0.8426, 0.9055, 0.8405, 0.9055, 0.8408, 0.8697, 0.8427, 0.8697, 0.8437, 0.8925, 0.8441, 0.9055, 0.8426, 0.9055, 0.8424, 0.8901, 0.8661, 0.8043, 0.8661, 0.7979, 0.8712, 0.7979, 0.8714, 0.8093, 0.87, 0.8074, 0.8398, 0.862, 0.8396, 0.8694, 0.8386, 0.8693, 0.8392, 0.8619, 0.8396, 0.8694, 0.8398, 0.862, 0.8406, 0.8628, 0.8404, 0.8694, 0.8428, 0.8645, 0.845, 0.865, 0.8449, 0.8695, 0.8404, 0.8694, 0.8412, 0.8632, 0.8468, 0.8655, 0.8474, 0.8655, 0.8472, 0.8696, 0.8449, 0.8695, 0.845, 0.865, 0.8505, 0.8657, 0.8577, 0.8644, 0.8577, 0.8693, 0.8477, 0.8696, 0.8474, 0.8655, 0.8589, 0.8692, 0.8577, 0.8693, 0.8577, 0.8644, 0.8587, 0.8633, 0.8607, 0.8692, 0.8589, 0.8692, 0.8587, 0.8633, 0.8604, 0.8619, 0.8617, 0.8329, 0.8617, 0.8394, 0.8601, 0.8382, 0.8601, 0.8329, 0.8619, 0.8691, 0.8607, 0.8692, 0.8604, 0.8619, 0.8616, 0.8616, 0.8617, 0.8394, 0.8617, 0.8329, 0.8628, 0.8329, 0.8627, 0.8396, 0.863, 0.8691, 0.8619, 0.8691, 0.8619, 0.8617, 0.863, 0.8613, 0.8638, 0.8691, 0.863, 0.8691, 0.863, 0.8613, 0.8638, 0.8608, 0.8644, 0.8691, 0.8638, 0.8691, 0.8638, 0.8608, 0.8644, 0.8607, 0.8492, 0.8763, 0.8452, 0.8793, 0.8438, 0.8813, 0.844, 0.8697, 0.8491, 0.8697, 0.8754, 0.872, 0.8834, 0.8712, 0.8834, 0.8717, 0.8619, 0.8691, 0.8616, 0.8616, 0.8619, 0.8617, 0.863, 0.8395, 0.8627, 0.8396, 0.8628, 0.8329, 0.8423, 0.8333, 0.8431, 0.8399, 0.8427, 0.8399, 0.8753, 0.8499, 0.8818, 0.8501, 0.8806, 0.8512, 0.8797, 0.855, 0.8795, 0.8622, 0.875, 0.8621, 0.8752, 0.8512, 0.8704, 0.8293, 0.8708, 0.8134, 0.872, 0.811, 0.8721, 0.8293, 0.6283, 0.8639, 0.6216, 0.8655, 0.608, 0.8771, 0.605, 0.8815, 0.6031, 0.8862, 0.6025, 0.8911, 0.599, 0.8561, 0.6699, 0.8561, 0.6683, 0.8911, 0.6677, 0.8862, 0.6658, 0.8815, 0.6628, 0.8771, 0.6492, 0.8655, 0.6425, 0.8639, 0.8638, 0.8329, 0.864, 0.8398, 0.863, 0.8395, 0.8628, 0.8329, 0.8648, 0.8402, 0.8644, 0.8329, 0.8649, 0.8329, 0.8478, 0.833, 0.8499, 0.8329, 0.8503, 0.8365, 0.8496, 0.8366, 0.848, 0.837, 0.8432, 0.8333, 0.8439, 0.8333, 0.8443, 0.839, 0.8436, 0.8398, 0.8439, 0.8333, 0.8478, 0.833, 0.848, 0.837, 0.846, 0.8375, 0.8443, 0.839, 0.8644, 0.8329, 0.8648, 0.8402, 0.864, 0.8398, 0.8638, 0.8329, 0.7084, 0.7421, 0.7013, 0.7438, 0.6871, 0.756, 0.6839, 0.7606, 0.682, 0.7655, 0.6813, 0.7707, 0.6797, 0.734, 0.754, 0.734, 0.7504, 0.7707, 0.7497, 0.7655, 0.7477, 0.7606, 0.7445, 0.756, 0.7304, 0.7438, 0.7232, 0.7421, 0.8844, 0.8443, 0.8753, 0.8446, 0.8753, 0.844, 0.8674, 0.8582, 0.869, 0.856, 0.8689, 0.8691, 0.8644, 0.8691, 0.8644, 0.8607, 0.8753, 0.8454, 0.8839, 0.8453, 0.8835, 0.8466, 0.8753, 0.8466, 0.8751, 0.8652, 0.875, 0.8626, 0.8795, 0.8622, 0.8795, 0.8632, 0.88, 0.865, 0.8753, 0.87, 0.8751, 0.8652, 0.88, 0.865, 0.8806, 0.8676, 0.8823, 0.8697, 0.8753, 0.8446, 0.8844, 0.8443, 0.8839, 0.8453, 0.8753, 0.8454, 0.8754, 0.872, 0.8753, 0.8709, 0.8833, 0.8706, 0.8834, 0.8712, 0.8728, 0.8329, 0.875, 0.8329, 0.875, 0.8691, 0.8728, 0.8691, 0.03712, 0.6652, 0.4999, 0.6652, 0.4999, 0.9688, 0.03712, 0.9688, 0.9887, 0.04412, 0.9887, 0.6503, 0.5259, 0.6503, 0.5259, 0.04412, 0.03712, 0.6503, 0.03712, 0.04415, 0.4999, 0.04415, 0.4999, 0.6503, 0.6857, 0.818, 0.6857, 0.8198, 0.6855, 0.8198, 0.6855, 0.818, 0.6858, 0.818, 0.6858, 0.8198, 0.6857, 0.8198, 0.6857, 0.818, 0.6885, 0.8195, 0.6887, 0.8195, 0.6889, 0.8195, 0.6889, 0.8212, 0.6887, 0.8212, 0.6885, 0.8212, 0.6884, 0.8212, 0.6882, 0.8212, 0.6882, 0.8195, 0.6884, 0.8195, 0.6867, 0.8195, 0.6867, 0.8212, 0.6866, 0.8212, 0.6866, 0.8195, 0.6866, 0.8195, 0.6866, 0.8212, 0.6864, 0.8212, 0.6864, 0.8195, 0.687, 0.8177, 0.687, 0.8195, 0.6868, 0.8195, 0.6868, 0.8177, 0.6868, 0.8177, 0.6868, 0.8195, 0.6867, 0.8195, 0.6867, 0.8177, 0.688, 0.8212, 0.688, 0.8195, 0.6881, 0.8195, 0.6881, 0.8212, 0.6881, 0.8212, 0.6881, 0.8195, 0.6882, 0.8195, 0.6882, 0.8212, 0.6864, 0.8195, 0.6864, 0.8212, 0.6863, 0.8212, 0.6861, 0.8212, 0.686, 0.8212, 0.6858, 0.8212, 0.6858, 0.8195, 0.686, 0.8195, 0.6861, 0.8195, 0.6863, 0.8195, 0.6867, 0.8177, 0.6867, 0.8195, 0.6866, 0.8195, 0.6864, 0.8195, 0.6863, 0.8195, 0.6861, 0.8195, 0.686, 0.8195, 0.6859, 0.8195, 0.6859, 0.8195, 0.6858, 0.8195, 0.6858, 0.8177, 0.6859, 0.8177, 0.6859, 0.8177, 0.686, 0.8177, 0.6861, 0.8177, 0.6863, 0.8177, 0.6864, 0.8177, 0.6866, 0.8177, 0.6881, 0.8177, 0.6881, 0.8195, 0.688, 0.8195, 0.6878, 0.8195, 0.6877, 0.8195, 0.6876, 0.8195, 0.6874, 0.8195, 0.6873, 0.8195, 0.6871, 0.8195, 0.687, 0.8195, 0.687, 0.8177, 0.6871, 0.8177, 0.6873, 0.8177, 0.6874, 0.8177, 0.6876, 0.8177, 0.6877, 0.8177, 0.6878, 0.8177, 0.688, 0.8177, 0.6744, 0.7746, 0.6753, 0.7741, 0.6775, 0.7736, 0.6776, 0.7736, 0.6793, 0.7737, 0.6793, 0.7737, 0.6813, 0.7732, 0.6813, 0.7732, 0.6813, 0.7732, 0.6835, 0.7749, 0.6843, 0.7757, 0.6857, 0.7779, 0.6868, 0.7804, 0.6868, 0.7804, 0.6868, 0.7805, 0.6866, 0.7833, 0.6868, 0.7858, 0.6868, 0.7858, 0.6868, 0.7858, 0.6866, 0.789, 0.6864, 0.7903, 0.6855, 0.793, 0.6832, 0.7965, 0.6817, 0.7978, 0.6801, 0.7986, 0.6783, 0.799, 0.6782, 0.799, 0.6765, 0.7988, 0.6765, 0.7988, 0.6745, 0.7993, 0.6745, 0.7994, 0.6744, 0.7993, 0.6726, 0.798, 0.671, 0.7961, 0.6703, 0.7951, 0.6689, 0.7921, 0.6689, 0.7921, 0.6689, 0.7921, 0.6692, 0.7892, 0.6689, 0.7867, 0.6689, 0.7867, 0.6689, 0.7867, 0.6692, 0.7835, 0.6693, 0.7827, 0.6694, 0.7822, 0.6703, 0.7795, 0.6726, 0.776, 0.6913, 0.7969, 0.6897, 0.7969, 0.6897, 0.7732, 0.6912, 0.7732, 0.6897, 0.7969, 0.6883, 0.7969, 0.6882, 0.7732, 0.6897, 0.7732, 0.6883, 0.7969, 0.687, 0.797, 0.6868, 0.7732, 0.6882, 0.7732, 0.6831, 0.8232, 0.6819, 0.8231, 0.682, 0.7994, 0.6833, 0.7994, 0.6819, 0.8231, 0.6804, 0.8231, 0.6805, 0.7994, 0.682, 0.7994, 0.6804, 0.8231, 0.6788, 0.8231, 0.6789, 0.7994, 0.6805, 0.7994, 0.6788, 0.8231, 0.6771, 0.8231, 0.6771, 0.7994, 0.6789, 0.7994, 0.6771, 0.8231, 0.6753, 0.8231, 0.6753, 0.7994, 0.6771, 0.7994, 0.6753, 0.8231, 0.6736, 0.8231, 0.6735, 0.7994, 0.6753, 0.7994, 0.6736, 0.8231, 0.6719, 0.8231, 0.6718, 0.7994, 0.6735, 0.7994, 0.6719, 0.8231, 0.6704, 0.8231, 0.6703, 0.7994, 0.6718, 0.7994, 0.6704, 0.8231, 0.6692, 0.8232, 0.6689, 0.7994, 0.6703, 0.7994, 0.6948, 0.8232, 0.6934, 0.8231, 0.6936, 0.7994, 0.6949, 0.7994, 0.6934, 0.8231, 0.692, 0.8231, 0.6921, 0.7994, 0.6936, 0.7994, 0.692, 0.8231, 0.6904, 0.8231, 0.6905, 0.7994, 0.6921, 0.7994, 0.6904, 0.8231, 0.6888, 0.8231, 0.6888, 0.7994, 0.6905, 0.7994, 0.6888, 0.8231, 0.6873, 0.8231, 0.6872, 0.7994, 0.6888, 0.7994, 0.6873, 0.8231, 0.6858, 0.8231, 0.6858, 0.7994, 0.6872, 0.7994, 0.6858, 0.8231, 0.6846, 0.8231, 0.6844, 0.7994, 0.6858, 0.7994, 0.6846, 0.8231, 0.6835, 0.8232, 0.6833, 0.7994, 0.6844, 0.7994, 0.6636, 0.8276, 0.6623, 0.8276, 0.6625, 0.8038, 0.6638, 0.8038, 0.6623, 0.8276, 0.6609, 0.8275, 0.661, 0.8038, 0.6625, 0.8038, 0.6609, 0.8275, 0.6592, 0.8275, 0.6593, 0.8038, 0.661, 0.8038, 0.6592, 0.8275, 0.6575, 0.8275, 0.6575, 0.8038, 0.6593, 0.8038, 0.6575, 0.8275, 0.6557, 0.8275, 0.6556, 0.8038, 0.6575, 0.8038, 0.6557, 0.8275, 0.654, 0.8275, 0.6539, 0.8038, 0.6556, 0.8038, 0.654, 0.8275, 0.6524, 0.8276, 0.6522, 0.8038, 0.6539, 0.8038, 0.6524, 0.8276, 0.6509, 0.8276, 0.6507, 0.8038, 0.6522, 0.8038, 0.6972, 0.797, 0.6959, 0.7969, 0.696, 0.7732, 0.6973, 0.7732, 0.6959, 0.7969, 0.6944, 0.7969, 0.6945, 0.7732, 0.696, 0.7732, 0.6944, 0.7969, 0.6928, 0.7969, 0.6929, 0.7732, 0.6945, 0.7732, 0.6928, 0.7969, 0.6913, 0.7969, 0.6912, 0.7732, 0.6929, 0.7732, 0.6516, 0.7894, 0.6507, 0.7895, 0.6507, 0.7865, 0.6516, 0.7869, 0.6637, 0.8003, 0.6641, 0.8022, 0.6625, 0.8033, 0.6622, 0.8012, 0.6662, 0.7803, 0.6669, 0.7791, 0.6679, 0.7816, 0.6671, 0.7825, 0.6534, 0.7799, 0.6527, 0.7784, 0.654, 0.7763, 0.6546, 0.7781, 0.6559, 0.8, 0.6555, 0.8018, 0.654, 0.8001, 0.6545, 0.7985, 0.6681, 0.7901, 0.6689, 0.7904, 0.6686, 0.7933, 0.6677, 0.7926, 0.659, 0.7753, 0.6589, 0.7732, 0.6607, 0.7732, 0.6607, 0.7754, 0.6519, 0.792, 0.651, 0.7925, 0.6507, 0.7895, 0.6516, 0.7894, 0.665, 0.7989, 0.6656, 0.8006, 0.6641, 0.8022, 0.6637, 0.8003, 0.6651, 0.7785, 0.6656, 0.7769, 0.6669, 0.7791, 0.6662, 0.7803, 0.6525, 0.782, 0.6517, 0.7809, 0.6527, 0.7784, 0.6534, 0.7799, 0.6574, 0.801, 0.6572, 0.803, 0.6555, 0.8018, 0.6559, 0.8, 0.6681, 0.7875, 0.6689, 0.7874, 0.6689, 0.7904, 0.6681, 0.7901, 0.6575, 0.7757, 0.6572, 0.7737, 0.6589, 0.7732, 0.659, 0.7753, 0.6525, 0.7944, 0.6517, 0.7953, 0.651, 0.7925, 0.6519, 0.792, 0.6662, 0.7971, 0.6669, 0.7985, 0.6656, 0.8006, 0.665, 0.7989, 0.6638, 0.777, 0.6641, 0.7751, 0.6656, 0.7769, 0.6651, 0.7785, 0.6519, 0.7843, 0.651, 0.7836, 0.6517, 0.7809, 0.6525, 0.782, 0.659, 0.8016, 0.6589, 0.8037, 0.6572, 0.803, 0.6574, 0.801, 0.6678, 0.7849, 0.6686, 0.7844, 0.6689, 0.7874, 0.6681, 0.7875, 0.6559, 0.7767, 0.6555, 0.7747, 0.6572, 0.7737, 0.6575, 0.7757, 0.6534, 0.7966, 0.6527, 0.7979, 0.6517, 0.7953, 0.6525, 0.7944, 0.6671, 0.795, 0.6679, 0.7961, 0.6669, 0.7985, 0.6662, 0.7971, 0.6623, 0.7759, 0.6625, 0.7739, 0.6641, 0.7751, 0.6638, 0.777, 0.6516, 0.7869, 0.6507, 0.7865, 0.651, 0.7836, 0.6519, 0.7843, 0.6622, 0.8012, 0.6625, 0.8033, 0.6607, 0.8038, 0.6606, 0.8016, 0.6606, 0.8016, 0.6607, 0.8038, 0.6589, 0.8037, 0.659, 0.8016, 0.6671, 0.7825, 0.6679, 0.7816, 0.6686, 0.7844, 0.6678, 0.7849, 0.6546, 0.7781, 0.654, 0.7763, 0.6555, 0.7747, 0.6559, 0.7767, 0.6545, 0.7985, 0.654, 0.8001, 0.6527, 0.7979, 0.6534, 0.7966, 0.6677, 0.7926, 0.6686, 0.7933, 0.6679, 0.7961, 0.6671, 0.795, 0.6607, 0.7754, 0.6607, 0.7732, 0.6625, 0.7739, 0.6623, 0.7759, 0.6855, 0.8426, 0.6855, 0.8204, 0.6868, 0.8203, 0.6868, 0.8426, 0.6868, 0.8426, 0.6868, 0.8203, 0.6883, 0.8203, 0.6883, 0.8426, 0.6815, 0.8204, 0.6836, 0.8204, 0.6855, 0.8204, 0.6855, 0.8426, 0.6836, 0.8426, 0.6815, 0.8426, 0.6795, 0.8426, 0.6775, 0.8426, 0.6775, 0.8204, 0.6795, 0.8204, 0.6539, 0.798, 0.6539, 0.8203, 0.6521, 0.8203, 0.6521, 0.798, 0.6521, 0.798, 0.6521, 0.8203, 0.6499, 0.8203, 0.6499, 0.798, 0.6534, 0.8204, 0.6534, 0.8426, 0.6517, 0.8426, 0.6517, 0.8204, 0.6517, 0.8204, 0.6517, 0.8426, 0.6499, 0.8426, 0.6499, 0.8204, 0.648, 0.8241, 0.648, 0.8019, 0.6494, 0.8019, 0.6494, 0.8242, 0.648, 0.8019, 0.648, 0.8241, 0.6462, 0.8242, 0.6462, 0.8019, 0.661, 0.8204, 0.661, 0.8426, 0.6594, 0.8426, 0.6575, 0.8426, 0.6555, 0.8426, 0.6534, 0.8426, 0.6534, 0.8204, 0.6555, 0.8204, 0.6575, 0.8204, 0.6594, 0.8204, 0.6785, 0.7981, 0.6785, 0.8203, 0.677, 0.8203, 0.6754, 0.8203, 0.6736, 0.8203, 0.6717, 0.8203, 0.6699, 0.8203, 0.6681, 0.8203, 0.6664, 0.8203, 0.665, 0.8203, 0.665, 0.7981, 0.6664, 0.798, 0.6681, 0.798, 0.6699, 0.798, 0.6717, 0.798, 0.6736, 0.798, 0.6754, 0.798, 0.677, 0.798, 0.665, 0.7981, 0.665, 0.8204, 0.6645, 0.8203, 0.6636, 0.8203, 0.6625, 0.8203, 0.661, 0.8203, 0.6594, 0.8203, 0.6576, 0.8203, 0.6557, 0.8203, 0.6539, 0.8203, 0.6539, 0.798, 0.6557, 0.798, 0.6576, 0.798, 0.6594, 0.798, 0.661, 0.798, 0.6625, 0.7981, 0.6636, 0.7981, 0.6645, 0.7981, 0.6558, 0.7763, 0.6567, 0.776, 0.6591, 0.7754, 0.6591, 0.7754, 0.6609, 0.7756, 0.661, 0.7756, 0.6631, 0.7751, 0.6631, 0.7751, 0.6631, 0.7751, 0.6654, 0.7766, 0.6663, 0.7774, 0.6678, 0.7792, 0.6689, 0.7814, 0.669, 0.7815, 0.669, 0.7815, 0.6687, 0.784, 0.669, 0.7861, 0.669, 0.7862, 0.669, 0.7862, 0.6687, 0.789, 0.6685, 0.7901, 0.6675, 0.7925, 0.6651, 0.7955, 0.6635, 0.7966, 0.6618, 0.7973, 0.6598, 0.7977, 0.6598, 0.7977, 0.6579, 0.7975, 0.6579, 0.7975, 0.6558, 0.798, 0.6558, 0.798, 0.6558, 0.798, 0.6538, 0.7968, 0.6521, 0.7952, 0.6514, 0.7943, 0.6499, 0.7917, 0.6499, 0.7916, 0.6499, 0.7916, 0.6502, 0.7891, 0.6499, 0.787, 0.6499, 0.787, 0.6499, 0.7869, 0.6502, 0.7841, 0.6503, 0.7834, 0.6504, 0.783, 0.6514, 0.7806, 0.6538, 0.7776, 0.6763, 0.7959, 0.6746, 0.7959, 0.6746, 0.7751, 0.6763, 0.7751, 0.6746, 0.7959, 0.673, 0.7959, 0.6729, 0.7751, 0.6746, 0.7751, 0.673, 0.7959, 0.6715, 0.7959, 0.6714, 0.7751, 0.6729, 0.7751, 0.6715, 0.7959, 0.6702, 0.7959, 0.6701, 0.7751, 0.6714, 0.7751, 0.6702, 0.7959, 0.6692, 0.7959, 0.669, 0.7752, 0.6701, 0.7751, 0.646, 0.8227, 0.6451, 0.8227, 0.6453, 0.8019, 0.6462, 0.8019, 0.6451, 0.8227, 0.6439, 0.8227, 0.644, 0.8019, 0.6453, 0.8019, 0.6439, 0.8227, 0.6424, 0.8227, 0.6425, 0.8019, 0.644, 0.8019, 0.6424, 0.8227, 0.6408, 0.8227, 0.6408, 0.8019, 0.6425, 0.8019, 0.6408, 0.8227, 0.639, 0.8227, 0.639, 0.8019, 0.6408, 0.8019, 0.639, 0.8227, 0.6372, 0.8227, 0.6371, 0.8019, 0.639, 0.8019, 0.6372, 0.8227, 0.6354, 0.8227, 0.6353, 0.8019, 0.6371, 0.8019, 0.6354, 0.8227, 0.6337, 0.8227, 0.6335, 0.8019, 0.6353, 0.8019, 0.6337, 0.8227, 0.6321, 0.8227, 0.6319, 0.8019, 0.6335, 0.8019, 0.6321, 0.8227, 0.6308, 0.8227, 0.6305, 0.8019, 0.6319, 0.8019, 0.6882, 0.8188, 0.6867, 0.8188, 0.6868, 0.798, 0.6884, 0.798, 0.6867, 0.8188, 0.6851, 0.8188, 0.6851, 0.798, 0.6868, 0.798, 0.6851, 0.8188, 0.6834, 0.8188, 0.6834, 0.798, 0.6851, 0.798, 0.6834, 0.8188, 0.6817, 0.8188, 0.6817, 0.798, 0.6834, 0.798, 0.6817, 0.8188, 0.6801, 0.8188, 0.68, 0.798, 0.6817, 0.798, 0.6801, 0.8188, 0.6786, 0.8188, 0.6785, 0.798, 0.68, 0.798, 0.6773, 0.8411, 0.6757, 0.8411, 0.6758, 0.8203, 0.6775, 0.8203, 0.6757, 0.8411, 0.6739, 0.8411, 0.6739, 0.8203, 0.6758, 0.8203, 0.6739, 0.8411, 0.672, 0.8411, 0.672, 0.8203, 0.6739, 0.8203, 0.672, 0.8411, 0.6701, 0.8411, 0.6701, 0.8203, 0.672, 0.8203, 0.6701, 0.8411, 0.6683, 0.8411, 0.6682, 0.8203, 0.6701, 0.8203, 0.6683, 0.8411, 0.6666, 0.8411, 0.6665, 0.8203, 0.6682, 0.8203, 0.6666, 0.8411, 0.6652, 0.8411, 0.665, 0.8203, 0.6665, 0.8203, 0.6823, 0.7959, 0.681, 0.7959, 0.6812, 0.7751, 0.6825, 0.7752, 0.681, 0.7959, 0.6795, 0.7959, 0.6797, 0.7751, 0.6812, 0.7751, 0.6795, 0.7959, 0.6779, 0.7959, 0.678, 0.7751, 0.6797, 0.7751, 0.6779, 0.7959, 0.6763, 0.7959, 0.6763, 0.7751, 0.678, 0.7751, 0.649, 0.7893, 0.6499, 0.7894, 0.6495, 0.792, 0.6487, 0.7916, 0.6376, 0.7775, 0.6374, 0.7758, 0.6392, 0.7752, 0.6393, 0.777, 0.6324, 0.7942, 0.6316, 0.7951, 0.6309, 0.7927, 0.6318, 0.7921, 0.6458, 0.7972, 0.6464, 0.7986, 0.6448, 0.8002, 0.6444, 0.7985, 0.6458, 0.7794, 0.6464, 0.7779, 0.6477, 0.7797, 0.647, 0.781, 0.6318, 0.7854, 0.6309, 0.785, 0.6316, 0.7825, 0.6324, 0.7833, 0.6394, 0.8, 0.6392, 0.8019, 0.6374, 0.8014, 0.6377, 0.7996, 0.649, 0.7871, 0.6499, 0.7868, 0.6499, 0.7894, 0.649, 0.7893, 0.636, 0.7784, 0.6356, 0.7768, 0.6374, 0.7758, 0.6376, 0.7775, 0.6334, 0.796, 0.6327, 0.7973, 0.6316, 0.7951, 0.6324, 0.7942, 0.647, 0.7956, 0.6477, 0.7967, 0.6464, 0.7986, 0.6458, 0.7972, 0.6443, 0.7782, 0.6448, 0.7765, 0.6464, 0.7779, 0.6458, 0.7794, 0.6314, 0.7876, 0.6305, 0.7875, 0.6309, 0.785, 0.6318, 0.7854, 0.6411, 0.8, 0.6412, 0.8018, 0.6392, 0.8019, 0.6394, 0.8, 0.6486, 0.7849, 0.6495, 0.7842, 0.6499, 0.7868, 0.649, 0.7871, 0.6346, 0.7797, 0.634, 0.7784, 0.6356, 0.7768, 0.636, 0.7784, 0.6346, 0.7976, 0.634, 0.7991, 0.6327, 0.7973, 0.6334, 0.796, 0.648, 0.7937, 0.6488, 0.7945, 0.6477, 0.7967, 0.647, 0.7956, 0.6427, 0.7774, 0.643, 0.7755, 0.6448, 0.7765, 0.6443, 0.7782, 0.6314, 0.7899, 0.6305, 0.7902, 0.6305, 0.7875, 0.6314, 0.7876, 0.6428, 0.7995, 0.643, 0.8012, 0.6412, 0.8018, 0.6411, 0.8, 0.648, 0.7828, 0.6488, 0.7818, 0.6495, 0.7842, 0.6486, 0.7849, 0.6334, 0.7814, 0.6327, 0.7803, 0.634, 0.7784, 0.6346, 0.7797, 0.6361, 0.7988, 0.6356, 0.8005, 0.634, 0.7991, 0.6346, 0.7976, 0.6487, 0.7916, 0.6495, 0.792, 0.6488, 0.7945, 0.648, 0.7937, 0.6393, 0.777, 0.6392, 0.7752, 0.6412, 0.7751, 0.641, 0.777, 0.641, 0.777, 0.6412, 0.7751, 0.643, 0.7755, 0.6427, 0.7774, 0.6318, 0.7921, 0.6309, 0.7927, 0.6305, 0.7902, 0.6314, 0.7899, 0.6444, 0.7985, 0.6448, 0.8002, 0.643, 0.8012, 0.6428, 0.7995, 0.647, 0.781, 0.6477, 0.7797, 0.6488, 0.7818, 0.648, 0.7828, 0.6324, 0.7833, 0.6316, 0.7825, 0.6327, 0.7803, 0.6334, 0.7814, 0.6377, 0.7996, 0.6374, 0.8014, 0.6356, 0.8005, 0.6361, 0.7988])
me_housingandinnderwalls_1.use_remesh_preserve_volume = False
me_housingandinnderwalls_1.use_remesh_preserve_attributes = False
me_housingandinnderwalls_1.use_mirror_vertex_groups = False
me_housingandinnderwalls_1.update()
me_housingandinnderwalls_1.normals_split_custom_set([tuple(v) for v in zip(*[iter([0.1656, -0.9862, -0.0003816, 0.3805, -0.9248, -0.0004017, 0.2958, -0.9553, -0.0007569, 0.1325, -0.9912, -0.0003814, 0.9801, -0.1985, 0.001211, 0.7557, -0.6504, -0.07627, 0.5087, -0.8598, 0.0453, 0.672, -0.7406, -7.819e-05, -0.9662, -0.2576, -0.004116, -0.923, 0.05981, -0.38, -0.9998, -0.01177, 0.01423, 0.9955, -0.09461, -0.002523, 0.9865, -0.1635, -0.002712, 0.9746, -0.2237, -0.005398, 0.7809, -0.6178, 0.09223, 0.9955, -0.09501, -0.00266, 0.8779, 0.4769, -0.04258, 0.9214, 0.3881, -0.01714, 0.9516, 0.3074, -0.001484, 0.7304, 0.683, 0.0002744, 0.8009, 0.5988, 0.0002741, 0.981, 0.1939, 0.001769, 0.9035, 0.4272, -0.03276, 0.8679, 0.4965, -0.01288, 0.869, 0.4948, 0.0005362, 0.0, -1.0, -5.875e-06, 0.0, -1.0, -5.875e-06, 0.0, -1.0, -5.875e-06, 0.0, -1.0, -5.875e-06, -0.7367, 0.6762, 0.0005631, -0.3025, 0.9532, -1.634e-06, -0.4683, 0.8835, 2.213e-07, -0.8064, 0.5913, 0.0005617, -0.9896, -0.143, -0.01358, -0.9949, -0.1011, -0.002408, -0.7525, -0.6538, 0.07949, -0.98, -0.199, -0.001554, -0.9949, -0.1007, -0.002461, -0.9734, 0.2284, 0.01975, -0.912, 0.4096, 0.02125, -0.9824, 0.1869, 0.0001083, -0.936, 0.3519, -0.0003952, -0.7855, 0.6171, 0.04739, 0.9663, -0.2575, 0.0009272, 0.9658, 0.1782, 0.1886, 0.9998, -0.01126, -0.01647, -0.4815, -0.8758, -0.03319, -0.474, -0.8805, -0.0005142, -0.5353, -0.8445, -0.01697, -0.5653, -0.8249, 0.0001215, -0.2874, -0.9578, 0.0002915, -0.3724, -0.9281, -7.017e-05, -0.6661, -0.7459, -0.0004744, -0.4962, -0.867, -0.04608, -0.474, -0.8805, -0.0005142, -0.3025, 0.9532, -1.634e-06, -0.1782, 0.984, 0.0, -0.1782, 0.984, 0.0, -0.4683, 0.8835, 2.213e-07, -0.1939, -0.9807, 0.02585, 0.004722, -0.08409, -0.9964, -0.1075, -0.9942, -0.009924, 0.2016, -0.9791, -0.02639, -0.004723, -0.08409, 0.9964, 0.1114, -0.9937, 0.009726, 0.7304, 0.683, 0.0002744, 0.3764, 0.9265, 4.169e-08, 0.5197, 0.8543, 4.148e-08, 0.8009, 0.5988, 0.0002741, 0.0006242, 1.0, 0.0, 0.0006242, 1.0, 0.0, 0.0006242, 1.0, 0.0, 0.0006242, 1.0, 0.0, 1.0, 0.0007846, 0.0001767, 1.0, 0.0007846, 0.0001767, 1.0, 0.0007846, 0.0001767, 1.0, 0.0007846, 0.0001767, 1.0, 0.0007846, 0.0001767, 1.0, 0.0007956, 0.0005777, 1.0, 0.000922, 0.0052, 1.0, 0.0007846, 0.0001767, 1.0, 0.0007846, 0.0001767, 1.0, 0.0009287, 0.005443, 1.0, 0.0007928, 0.0004759, 1.0, 0.0007846, 0.0001767, 1.0, 0.0007846, 0.0001767, 1.0, 0.0007846, 0.0001767, 1.0, 0.0007846, 0.0001767, 1.0, 0.0007846, 0.0001767, -1.0, -1.417e-06, -0.002089, -1.0, -1.417e-06, -0.002089, -1.0, -1.417e-06, -0.002089, -1.0, -1.417e-06, -0.002089, -1.0, -1.417e-06, -0.002089, -1.0, -1.282e-06, -0.001838, -1.0, 9.413e-07, 0.00229, -1.0, -1.417e-06, -0.002089, -1.0, -1.417e-06, -0.002089, -1.0, 8.371e-07, 0.002097, -1.0, -1.239e-06, -0.001758, -1.0, -1.417e-06, -0.002089, -1.0, -1.417e-06, -0.002089, -1.0, -1.417e-06, -0.002089, -1.0, -1.417e-06, -0.002089, -1.0, -1.417e-06, -0.002089, 0.9056, 0.3119, -0.2874, 0.9448, 0.09867, -0.3125, 0.9956, 0.09351, -0.001167, -0.1656, -0.9862, 0.0003811, -0.3724, -0.9281, -7.017e-05, -0.2874, -0.9578, 0.0002915, -0.1325, -0.9912, 0.0003792, 0.8327, -0.5527, 0.03327, 0.8973, -0.4415, -0.003488, 0.9992, 0.04008, 0.006164, 0.3206, -0.9472, -0.001848, 0.8973, -0.4415, -0.004325, 0.4548, -0.869, 0.1951, 0.02759, -0.9996, 0.0003459, 0.9056, 0.3119, -0.2874, 0.9956, 0.09351, -0.001167, 0.9516, 0.3074, -0.001484, 0.9214, 0.3881, -0.01714, -0.7544, -0.6523, -0.07353, -0.9817, -0.1903, 0.002401, -0.5653, -0.8249, 0.0001215, -0.5353, -0.8445, -0.01697, -0.9051, 0.3135, 0.2871, -0.9434, 0.1102, 0.3129, -0.9959, 0.09092, 0.001517, -0.8927, -0.4507, 0.004209, -0.7824, -0.6227, 0.004373, -0.9501, -0.292, -0.1096, -0.4405, -0.8763, -0.1948, -0.8341, -0.5506, -0.03211, -0.8973, -0.4415, 0.003987, -0.9992, 0.04048, -0.0053, -0.9051, 0.3135, 0.2871, -0.9959, 0.09092, 0.001517, -0.9547, 0.2974, 0.003152, -0.9294, 0.3682, 0.02485, -0.8671, -0.4861, -0.1082, -0.8942, -0.4143, 0.1696, -0.5907, -0.8008, -0.09882, 0.8706, -0.4797, 0.1092, 0.9396, -0.3255, -0.1058, 0.5905, -0.8009, 0.09883, 0.9992, 0.04008, 0.006164, 0.9092, 0.4163, 0.007771, 0.8629, 0.5054, 0.003269, 0.9012, 0.4227, -0.09547, 0.996, -0.06864, 0.05661, 0.9991, 0.04227, 0.006261, 0.8327, -0.5527, 0.03327, -0.5769, -0.8073, -0.124, -0.6429, -0.766, -0.001397, -0.1939, -0.9807, 0.02585, -0.1075, -0.9942, -0.009924, -0.6429, -0.766, -0.001397, -0.5769, -0.8073, -0.124, -0.8942, -0.4143, 0.1696, -0.8671, -0.4861, -0.1082, -0.7787, -0.6272, -0.01253, -0.9069, -0.4194, -0.03984, -0.8849, -0.4655, -0.01317, -0.8671, -0.4861, -0.1082, -0.5907, -0.8008, -0.09882, -0.9069, -0.4194, -0.03984, -0.923, 0.05981, -0.38, -0.9662, -0.2576, -0.004116, -0.8849, -0.4655, -0.01317, -0.9999, 0.003851, 0.01597, -0.952, 0.28, 0.1235, -0.9997, 0.02262, 0.007351, -0.9998, -0.01177, 0.01423, -0.923, 0.05981, -0.38, -0.9177, 0.3972, 0.0008275, -0.9997, 0.02262, 0.007351, -0.952, 0.28, 0.1235, -0.8201, 0.5504, 0.1568, -0.7791, 0.6269, 0.004269, 0.3521, 0.9054, -0.2374, 0.3039, 0.9093, -0.2842, 0.6549, 0.7171, 0.2386, 0.168, 0.8704, 0.4628, -0.7727, 0.6348, -0.000195, -0.6746, 0.7381, -0.002461, -0.9177, 0.3972, 0.0008275, -0.8201, 0.5504, 0.1568, -0.4129, 0.9106, 0.01516, -0.5146, 0.8574, 0.005654, -0.5606, 0.8219, 0.1012, -0.9029, 0.4189, 0.09617, -0.8641, 0.5033, -0.00176, -0.7791, 0.6269, 0.004269, -0.6746, 0.7381, -0.002461, -0.4129, 0.9106, 0.01516, 0.3521, 0.9054, -0.2374, -0.5606, 0.8219, 0.1012, -0.5146, 0.8574, 0.005654, -0.7727, 0.6348, -0.000195, 0.168, 0.8704, 0.4628, -0.7102, 0.7039, 0.006692, -0.7791, 0.6269, 0.004269, 0.3039, 0.9093, -0.2842, -0.9876, 0.09871, -0.1218, -0.9416, 0.3367, 1.526e-07, -0.7102, 0.7039, 0.006692, -0.9876, 0.09871, -0.1218, -0.4593, 0.8818, -0.1072, -0.936, 0.3519, -0.0003952, -0.9416, 0.3367, 1.526e-07, -0.4593, 0.8818, -0.1072, -0.7855, 0.6171, 0.04739, -0.8866, 0.4604, 0.04416, -0.9294, 0.3682, 0.02485, -0.9547, 0.2974, 0.003152, -0.7367, 0.6762, 0.0005631, -0.8064, 0.5913, 0.0005617, -0.9824, 0.1869, 0.0001083, -0.912, 0.4096, 0.02125, -0.8751, 0.4827, 0.0349, -0.8796, 0.4752, 0.02462, 0.5087, -0.8598, 0.0453, 0.4893, -0.8721, -0.0003994, 0.4893, -0.8721, -0.0003994, 0.5291, -0.8485, 0.006655, 0.5437, -0.8393, -0.003631, 0.2958, -0.9553, -0.0007569, 0.3805, -0.9248, -0.0004017, 0.672, -0.7406, -7.819e-05, 0.7809, -0.6178, 0.09223, 0.9746, -0.2237, -0.005398, 0.5437, -0.8393, -0.003631, 0.5291, -0.8485, 0.006655, -0.995, -0.09989, 0.003071, -0.9857, -0.1684, 0.003173, -0.9817, -0.1903, 0.002401, -0.7544, -0.6523, -0.07353, -0.9955, -0.08582, -0.0399, 0.5879, -0.7992, 0.1247, 0.6503, -0.7597, 0.002246, 0.2016, -0.9791, -0.02639, 0.1114, -0.9937, 0.009726, 0.6503, -0.7597, 0.002246, 0.5879, -0.7992, 0.1247, 0.9396, -0.3255, -0.1058, 0.8706, -0.4797, 0.1092, 0.7787, -0.6273, 0.01239, 0.8942, -0.4456, 0.0433, 0.8854, -0.4647, 0.008415, 0.8706, -0.4797, 0.1092, 0.5905, -0.8009, 0.09883, 0.9865, -0.1636, 0.00365, 0.9658, 0.1782, 0.1886, 0.9663, -0.2575, 0.0009272, 0.8854, -0.4647, 0.008415, 0.8942, -0.4456, 0.0433, 0.9998, 0.005267, -0.0187, 0.9529, 0.2763, -0.1247, 0.9998, 0.01839, -0.009626, 0.9998, -0.01126, -0.01647, 0.9658, 0.1782, 0.1886, 0.9185, 0.3955, -0.002302, 0.9998, 0.01839, -0.009626, 0.9529, 0.2763, -0.1247, 0.822, 0.5514, -0.1423, 0.6717, 0.7408, 0.002404, 0.9185, 0.3955, -0.002302, 0.822, 0.5514, -0.1423, 0.3755, 0.9266, -0.02137, 0.5126, 0.8586, -0.004895, 0.5567, 0.8246, -0.1008, 0.9012, 0.4227, -0.09547, 0.8629, 0.5054, 0.003269, 0.777, 0.6294, -0.003868, 0.6717, 0.7408, 0.002404, 0.3755, 0.9266, -0.02137, -0.3867, 0.8408, 0.3789, 0.5567, 0.8246, -0.1008, 0.5126, 0.8586, -0.004895, 0.1261, 0.9058, 0.4046, -0.1679, 0.8704, -0.4629, 0.7102, 0.7039, -0.006644, 0.777, 0.6294, -0.003868, -0.6206, 0.7596, -0.1947, 0.7993, 0.5256, 0.2914, 0.9416, 0.3367, 3.935e-07, 0.7102, 0.7039, -0.006644, 0.7993, 0.5256, 0.2914, 0.4593, 0.8818, 0.1072, 0.9385, 0.3454, 0.00126, 0.9416, 0.3367, 3.935e-07, 0.4593, 0.8818, 0.1072, 0.815, 0.5785, -0.03317, 0.9954, -0.09585, 0.002499, 0.9954, -0.09601, 0.001951, 0.7557, -0.6504, -0.07627, 0.9801, -0.1985, 0.001211, 0.9954, -0.09545, 0.002042, -0.3074, -0.9516, 0.002891, -0.02136, -0.9998, 0.0001795, 0.06119, -0.9981, 0.008217, 0.777, 0.6294, -0.003868, -0.3867, 0.8408, 0.3789, -0.6206, 0.7596, -0.1947, -0.1114, 0.8988, 0.424, -0.1679, 0.8704, -0.4629, 0.1261, 0.9058, 0.4046, 0.3206, -0.9472, -0.001848, 0.02759, -0.9996, 0.0003459, -0.06119, -0.9981, -0.008263, -0.8641, 0.5033, -0.00176, -0.9029, 0.4189, 0.09617, -0.9835, -0.1759, 0.04264, -0.9991, 0.0429, -0.005183, -0.8341, -0.5506, -0.03211, -0.9992, 0.04048, -0.0053, -0.9089, 0.4169, -0.006686, -0.98, -0.199, -0.001554, -0.7525, -0.6538, 0.07949, -0.4962, -0.867, -0.04608, -0.6661, -0.7459, -0.0004744, -1.0, 1.018e-06, 0.002433, -1.0, 1.018e-06, 0.002433, -1.0, 1.018e-06, 0.002433, -1.0, 1.018e-06, 0.002433, -1.0, 1.018e-06, 0.002433, -1.0, -1.239e-06, -0.001758, -1.0, 8.371e-07, 0.002097, -1.0, 9.413e-07, 0.00229, -1.0, -1.282e-06, -0.001838, -1.0, 1.018e-06, 0.002433, -1.0, 1.018e-06, 0.002433, -1.0, 1.018e-06, 0.002433, -1.0, 1.018e-06, 0.002433, -1.0, 1.018e-06, 0.002433, 0.8463, 0.5325, 0.01294, 0.7838, 0.6201, -0.03267, -0.1114, 0.8988, 0.424, 0.1261, 0.9058, 0.4046, 0.9448, 0.09867, -0.3125, 0.6119, 0.7909, 0.01054, 0.9956, 0.09351, -0.001167, 0.8693, -0.4943, -0.005048, 0.8973, -0.4415, -0.003488, 0.8327, -0.5527, 0.03327, 0.9809, -0.1942, -0.008546, 0.837, -0.4929, -0.2377, 0.8973, -0.4415, -0.004325, 0.7853, -0.6191, -0.005039, 0.9178, -0.3842, 0.1002, 0.4548, -0.869, 0.1951, 0.7853, -0.6191, -0.005039, 0.8693, -0.4943, -0.005048, 0.837, -0.4929, -0.2377, 0.7669, -0.6417, -0.002644, 0.9178, -0.3842, 0.1002, 0.6119, 0.7909, 0.01054, 0.9448, 0.09867, -0.3125, 0.7838, 0.6201, -0.03267, 0.8463, 0.5325, 0.01294, 1.0, 0.0009333, 0.005612, 1.0, 0.0009333, 0.005612, 1.0, 0.0009333, 0.005612, 1.0, 0.0009333, 0.005612, 1.0, 0.0009333, 0.005612, 1.0, 0.0007928, 0.0004759, 1.0, 0.0009287, 0.005443, 1.0, 0.000922, 0.0052, 1.0, 0.0007956, 0.0005777, 1.0, 0.0009333, 0.005612, 1.0, 0.0009333, 0.005612, 1.0, 0.0009333, 0.005612, 1.0, 0.0009333, 0.005612, 1.0, 0.0009333, 0.005612, -0.9434, 0.1102, 0.3129, -0.6118, 0.7909, -0.01048, -0.9959, 0.09092, 0.001517, 0.9798, 0.1993, -0.01581, 0.9035, 0.4272, -0.03276, 0.981, 0.1939, 0.001769, 0.9385, 0.3454, 0.00126, 0.815, 0.5785, -0.03317, -0.8463, 0.5325, -0.01284, -0.7838, 0.6201, 0.03273, 0.6549, 0.7171, 0.2386, -0.7727, 0.6348, -0.000195, -0.8692, -0.4944, 0.005602, -0.8973, -0.4415, 0.003987, -0.8341, -0.5506, -0.03211, -0.9809, -0.1944, 0.009608, -0.8368, -0.4929, 0.2382, -0.7824, -0.6227, 0.004373, -0.8692, -0.4944, 0.005602, -0.8368, -0.4929, 0.2382, -0.767, -0.6417, 0.002636, -0.9501, -0.292, -0.1096, -0.6118, 0.7909, -0.01048, -0.9434, 0.1102, 0.3129, -0.7838, 0.6201, 0.03273, -0.8463, 0.5325, -0.01284, -0.3074, -0.9516, 0.002891, -0.8927, -0.4507, 0.004209, -0.4405, -0.8763, -0.1948, -0.02136, -0.9998, 0.0001795, 0.3764, 0.9265, 4.169e-08, 0.2468, 0.9691, 0.0, 0.2468, 0.9691, 0.0, 0.5197, 0.8543, 4.148e-08, -0.001259, 0.001763, -1.0, -0.001259, 0.001763, -1.0, -0.001259, 0.001763, -1.0, -0.001259, 0.001763, -1.0, 0.0002813, 1.0, 0.0004377, 0.0002813, 1.0, 0.0004377, 0.0002813, 1.0, 0.0004377, 0.0002813, 1.0, 0.0004377, -0.0006217, -1.0, 2.938e-06, -0.0006217, -1.0, 2.938e-06, -0.0006217, -1.0, 2.938e-06, -0.0006217, -1.0, 2.938e-06, -3.695e-07, -0.7153, -0.6988, -3.695e-07, -0.7153, -0.6988, -3.695e-07, -0.7153, -0.6988, -3.695e-07, -0.7153, -0.6988, -4.97e-07, -0.5247, -0.8513, -4.97e-07, -0.5247, -0.8513, -4.97e-07, -0.5247, -0.8513, -4.97e-07, -0.5247, -0.8513, -6.099e-07, -7.648e-07, -1.0, -6.099e-07, -7.648e-07, -1.0, -6.099e-07, -7.648e-07, -1.0, -6.099e-07, -7.648e-07, -1.0, -6.099e-07, -7.648e-07, -1.0, -6.099e-07, -7.648e-07, -1.0, -6.099e-07, -7.648e-07, -1.0, -6.099e-07, -7.648e-07, -1.0, -6.099e-07, -7.648e-07, -1.0, -6.099e-07, -7.648e-07, -1.0, 5.78e-07, -0.5247, 0.8513, 5.78e-07, -0.5247, 0.8513, 5.78e-07, -0.5247, 0.8513, 5.78e-07, -0.5247, 0.8513, 4.809e-07, -0.7153, 0.6988, 4.809e-07, -0.7153, 0.6988, 4.809e-07, -0.7153, 0.6988, 4.809e-07, -0.7153, 0.6988, 3.899e-07, 0.7153, 0.6988, 3.899e-07, 0.7153, 0.6988, 3.899e-07, 0.7153, 0.6988, 3.899e-07, 0.7153, 0.6988, 4.97e-07, 0.5247, 0.8513, 4.97e-07, 0.5247, 0.8513, 4.97e-07, 0.5247, 0.8513, 4.97e-07, 0.5247, 0.8513, -5.78e-07, 0.5247, -0.8513, -5.78e-07, 0.5247, -0.8513, -5.78e-07, 0.5247, -0.8513, -5.78e-07, 0.5247, -0.8513, -4.809e-07, 0.7153, -0.6988, -4.809e-07, 0.7153, -0.6988, -4.809e-07, 0.7153, -0.6988, -4.809e-07, 0.7153, -0.6988, 6.569e-07, 3.847e-07, 1.0, 6.569e-07, 3.847e-07, 1.0, 6.569e-07, 3.847e-07, 1.0, 6.569e-07, 3.847e-07, 1.0, 6.569e-07, 3.847e-07, 1.0, 6.569e-07, 3.847e-07, 1.0, 6.569e-07, 3.847e-07, 1.0, 6.569e-07, 3.847e-07, 1.0, 6.569e-07, 3.847e-07, 1.0, 6.569e-07, 3.847e-07, 1.0, -1.114e-07, 1.0, -1.434e-06, -1.114e-07, 1.0, -1.434e-06, -1.114e-07, 1.0, -1.434e-06, -1.114e-07, 1.0, -1.434e-06, -1.114e-07, 1.0, -1.434e-06, -1.114e-07, 1.0, -1.434e-06, -1.114e-07, 1.0, -1.434e-06, -1.114e-07, 1.0, -1.434e-06, -1.114e-07, 1.0, -1.434e-06, -1.114e-07, 1.0, -1.434e-06, -1.114e-07, 1.0, -1.434e-06, -1.114e-07, 1.0, -1.434e-06, -1.114e-07, 1.0, -1.434e-06, -1.114e-07, 1.0, -1.434e-06, -1.114e-07, 1.0, -1.434e-06, -1.114e-07, 1.0, -1.434e-06, -1.114e-07, 1.0, -1.434e-06, -1.114e-07, 1.0, -1.434e-06, 1.225e-07, -1.0, 1.479e-07, 1.225e-07, -1.0, 1.479e-07, 1.225e-07, -1.0, 1.479e-07, 1.225e-07, -1.0, 1.479e-07, 1.225e-07, -1.0, 1.479e-07, 1.225e-07, -1.0, 1.479e-07, 1.225e-07, -1.0, 1.479e-07, 1.225e-07, -1.0, 1.479e-07, 1.225e-07, -1.0, 1.479e-07, 1.225e-07, -1.0, 1.479e-07, 1.225e-07, -1.0, 1.479e-07, 1.225e-07, -1.0, 1.479e-07, 1.225e-07, -1.0, 1.479e-07, 1.225e-07, -1.0, 1.479e-07, 1.225e-07, -1.0, 1.479e-07, 1.225e-07, -1.0, 1.479e-07, 1.225e-07, -1.0, 1.479e-07, 1.225e-07, -1.0, 1.479e-07, -1.0, -1.17e-07, 9.474e-07, -1.0, -1.17e-07, 9.474e-07, -1.0, -1.17e-07, 9.474e-07, -1.0, -1.17e-07, 9.474e-07, -1.0, -1.17e-07, 9.474e-07, -1.0, -1.17e-07, 9.474e-07, -1.0, -1.17e-07, 9.474e-07, -1.0, -1.17e-07, 9.474e-07, -1.0, -1.17e-07, 9.474e-07, -1.0, -1.17e-07, 9.474e-07, -1.0, -1.17e-07, 9.474e-07, -1.0, -1.17e-07, 9.474e-07, -1.0, -1.17e-07, 9.474e-07, -1.0, -1.17e-07, 9.474e-07, -1.0, -1.17e-07, 9.474e-07, -1.0, -1.17e-07, 9.474e-07, -1.0, -1.17e-07, 9.474e-07, -1.0, -1.17e-07, 9.474e-07, -1.0, -1.17e-07, 9.474e-07, -1.0, -1.17e-07, 9.474e-07, -1.0, -1.17e-07, 9.474e-07, -1.0, -1.17e-07, 9.474e-07, -1.0, -1.17e-07, 9.474e-07, -1.0, -1.17e-07, 9.474e-07, -1.0, -1.17e-07, 9.474e-07, -1.0, -1.17e-07, 9.474e-07, -1.0, -1.17e-07, 9.474e-07, -1.0, -1.17e-07, 9.474e-07, -1.0, -1.17e-07, 9.474e-07, -1.0, -1.17e-07, 9.474e-07, -1.0, -1.17e-07, 9.474e-07, -1.0, -1.17e-07, 9.474e-07, -1.0, -1.17e-07, 9.474e-07, -1.0, -1.17e-07, 9.474e-07, -1.0, -1.17e-07, 9.474e-07, -1.0, -1.17e-07, 9.474e-07, -1.0, -1.17e-07, 9.474e-07, -1.0, -1.17e-07, 9.474e-07, -1.0, -1.17e-07, 9.474e-07, -1.0, -1.17e-07, 9.474e-07, -1.0, -1.17e-07, 9.474e-07, -1.0, -1.17e-07, 9.474e-07, -1.0, -1.17e-07, 9.474e-07, -1.0, -1.17e-07, 9.474e-07, -1.0, -1.17e-07, 9.474e-07, -1.0, -1.17e-07, 9.474e-07, -1.0, -1.17e-07, 9.474e-07, 0.01635, 0.08289, 0.9964, 0.01635, 0.08289, 0.9964, 0.01635, 0.08289, 0.9964, 0.01635, 0.08289, 0.9964, 0.01653, 0.2482, 0.9686, 0.01653, 0.2482, 0.9686, 0.01653, 0.2482, 0.9686, 0.01653, 0.2482, 0.9686, 0.01687, 0.4114, 0.9113, 0.01687, 0.4114, 0.9113, 0.01687, 0.4114, 0.9113, 0.01687, 0.4114, 0.9113, 0.01736, 0.5696, 0.8217, 0.01736, 0.5696, 0.8217, 0.01736, 0.5696, 0.8217, 0.01736, 0.5696, 0.8217, 0.01793, 0.7171, 0.6968, 0.01793, 0.7171, 0.6968, 0.01793, 0.7171, 0.6968, 0.01793, 0.7171, 0.6968, 0.01852, 0.8449, 0.5347, 0.01852, 0.8449, 0.5347, 0.01852, 0.8449, 0.5347, 0.01852, 0.8449, 0.5347, 0.01901, 0.941, 0.338, 0.01901, 0.941, 0.338, 0.01901, 0.941, 0.338, 0.01901, 0.941, 0.338, 0.01929, 0.9931, 0.1158, 0.01929, 0.9931, 0.1158, 0.01929, 0.9931, 0.1158, 0.01929, 0.9931, 0.1158, 0.01929, 0.9931, -0.1158, 0.01929, 0.9931, -0.1158, 0.01929, 0.9931, -0.1158, 0.01929, 0.9931, -0.1158, 0.01901, 0.941, -0.338, 0.01901, 0.941, -0.338, 0.01901, 0.941, -0.338, 0.01901, 0.941, -0.338, 0.01852, 0.8449, -0.5347, 0.01852, 0.8449, -0.5347, 0.01852, 0.8449, -0.5347, 0.01852, 0.8449, -0.5347, 0.01793, 0.7171, -0.6968, 0.01793, 0.7171, -0.6968, 0.01793, 0.7171, -0.6968, 0.01793, 0.7171, -0.6968, 0.01736, 0.5696, -0.8217, 0.01736, 0.5696, -0.8217, 0.01736, 0.5696, -0.8217, 0.01736, 0.5696, -0.8217, 0.01687, 0.4114, -0.9113, 0.01687, 0.4114, -0.9113, 0.01687, 0.4114, -0.9113, 0.01687, 0.4114, -0.9113, 0.01653, 0.2482, -0.9686, 0.01653, 0.2482, -0.9686, 0.01653, 0.2482, -0.9686, 0.01653, 0.2482, -0.9686, 0.01635, 0.08289, -0.9964, 0.01635, 0.08289, -0.9964, 0.01635, 0.08289, -0.9964, 0.01635, 0.08289, -0.9964, 0.01635, -0.08289, -0.9964, 0.01635, -0.08289, -0.9964, 0.01635, -0.08289, -0.9964, 0.01635, -0.08289, -0.9964, 0.01653, -0.2482, -0.9686, 0.01653, -0.2482, -0.9686, 0.01653, -0.2482, -0.9686, 0.01653, -0.2482, -0.9686, 0.01687, -0.4114, -0.9113, 0.01687, -0.4114, -0.9113, 0.01687, -0.4114, -0.9113, 0.01687, -0.4114, -0.9113, 0.01736, -0.5696, -0.8217, 0.01736, -0.5696, -0.8217, 0.01736, -0.5696, -0.8217, 0.01736, -0.5696, -0.8217, 0.01793, -0.7171, -0.6968, 0.01793, -0.7171, -0.6968, 0.01793, -0.7171, -0.6968, 0.01793, -0.7171, -0.6968, 0.01852, -0.8449, -0.5347, 0.01852, -0.8449, -0.5347, 0.01852, -0.8449, -0.5347, 0.01852, -0.8449, -0.5347, 0.01901, -0.941, -0.338, 0.01901, -0.941, -0.338, 0.01901, -0.941, -0.338, 0.01901, -0.941, -0.338, 0.01929, -0.9931, -0.1158, 0.01929, -0.9931, -0.1158, 0.01929, -0.9931, -0.1158, 0.01929, -0.9931, -0.1158, 0.01929, -0.9931, 0.1158, 0.01929, -0.9931, 0.1158, 0.01929, -0.9931, 0.1158, 0.01929, -0.9931, 0.1158, 0.01901, -0.941, 0.338, 0.01901, -0.941, 0.338, 0.01901, -0.941, 0.338, 0.01901, -0.941, 0.338, 0.01852, -0.8449, 0.5347, 0.01852, -0.8449, 0.5347, 0.01852, -0.8449, 0.5347, 0.01852, -0.8449, 0.5347, 0.01793, -0.7171, 0.6968, 0.01793, -0.7171, 0.6968, 0.01793, -0.7171, 0.6968, 0.01793, -0.7171, 0.6968, 0.01736, -0.5696, 0.8217, 0.01736, -0.5696, 0.8217, 0.01736, -0.5696, 0.8217, 0.01736, -0.5696, 0.8217, 0.01687, -0.4114, 0.9113, 0.01687, -0.4114, 0.9113, 0.01687, -0.4114, 0.9113, 0.01687, -0.4114, 0.9113, 0.01653, -0.2482, 0.9686, 0.01653, -0.2482, 0.9686, 0.01653, -0.2482, 0.9686, 0.01653, -0.2482, 0.9686, 0.01635, -0.08289, 0.9964, 0.01635, -0.08289, 0.9964, 0.01635, -0.08289, 0.9964, 0.01635, -0.08289, 0.9964, 0.9995, 0.03258, 0.003699, 0.9995, 0.03258, 0.003699, 0.9995, 0.03258, 0.003699, 0.9995, 0.03258, 0.003699, 0.9997, -0.006585, -0.02503, 0.9997, -0.006585, -0.02503, 0.9997, -0.006585, -0.02503, 0.9997, -0.006585, -0.02503, 0.9995, -0.02615, 0.01612, 0.9995, -0.02615, 0.01612, 0.9995, -0.02615, 0.01612, 0.9995, -0.02615, 0.01612, 0.9996, 0.01613, 0.02266, 0.9996, 0.01613, 0.02266, 0.9996, 0.01613, 0.02266, 0.9996, 0.01613, 0.02266, 0.9996, 0.01613, -0.02266, 0.9996, 0.01613, -0.02266, 0.9996, 0.01613, -0.02266, 0.9996, 0.01613, -0.02266, 0.9995, -0.03022, -0.01057, 0.9995, -0.03022, -0.01057, 0.9995, -0.03022, -0.01057, 0.9995, -0.03022, -0.01057, 0.9997, -0.002168, 0.02539, 0.9997, -0.002168, 0.02539, 0.9997, -0.002168, 0.02539, 0.9997, -0.002168, 0.02539, 0.9995, 0.03258, -0.0037, 0.9995, 0.03258, -0.0037, 0.9995, 0.03258, -0.0037, 0.9995, 0.03258, -0.0037, 0.9996, -0.01122, -0.0242, 0.9996, -0.01122, -0.0242, 0.9996, -0.01122, -0.0242, 0.9996, -0.01122, -0.0242, 0.9996, -0.02122, 0.02008, 0.9996, -0.02122, 0.02008, 0.9996, -0.02122, 0.02008, 0.9996, -0.02122, 0.02008, 0.9996, 0.02123, 0.02009, 0.9996, 0.02123, 0.02009, 0.9996, 0.02123, 0.02009, 0.9996, 0.02123, 0.02009, 0.9996, 0.01122, -0.0242, 0.9996, 0.01122, -0.0242, 0.9996, 0.01122, -0.0242, 0.9996, 0.01122, -0.0242, 0.9995, -0.03257, -0.0037, 0.9995, -0.03257, -0.0037, 0.9995, -0.03257, -0.0037, 0.9995, -0.03257, -0.0037, 0.9997, 0.002168, 0.02539, 0.9997, 0.002168, 0.02539, 0.9997, 0.002168, 0.02539, 0.9997, 0.002168, 0.02539, 0.9995, 0.03022, -0.01057, 0.9995, 0.03022, -0.01057, 0.9995, 0.03022, -0.01057, 0.9995, 0.03022, -0.01057, 0.9996, -0.01613, -0.02266, 0.9996, -0.01613, -0.02266, 0.9996, -0.01613, -0.02266, 0.9996, -0.01613, -0.02266, 0.9996, -0.01613, 0.02266, 0.9996, -0.01613, 0.02266, 0.9996, -0.01613, 0.02266, 0.9996, -0.01613, 0.02266, 0.9995, 0.02615, 0.01612, 0.9995, 0.02615, 0.01612, 0.9995, 0.02615, 0.01612, 0.9995, 0.02615, 0.01612, 0.9997, 0.006585, -0.02503, 0.9997, 0.006585, -0.02503, 0.9997, 0.006585, -0.02503, 0.9997, 0.006585, -0.02503, 0.9995, -0.03257, 0.003699, 0.9995, -0.03257, 0.003699, 0.9995, -0.03257, 0.003699, 0.9995, -0.03257, 0.003699, 0.9997, 0.006585, 0.02503, 0.9997, 0.006585, 0.02503, 0.9997, 0.006585, 0.02503, 0.9997, 0.006585, 0.02503, 0.9995, 0.02615, -0.01612, 0.9995, 0.02615, -0.01612, 0.9995, 0.02615, -0.01612, 0.9995, 0.02615, -0.01612, 0.9996, -0.02123, -0.02008, 0.9996, -0.02123, -0.02008, 0.9996, -0.02123, -0.02008, 0.9996, -0.02123, -0.02008, 0.9996, -0.01122, 0.0242, 0.9996, -0.01122, 0.0242, 0.9996, -0.01122, 0.0242, 0.9996, -0.01122, 0.0242, 0.9995, 0.03022, 0.01057, 0.9995, 0.03022, 0.01057, 0.9995, 0.03022, 0.01057, 0.9995, 0.03022, 0.01057, 0.9997, -0.002169, -0.02539, 0.9997, -0.002169, -0.02539, 0.9997, -0.002169, -0.02539, 0.9997, -0.002169, -0.02539, 0.9997, 0.002169, -0.02538, 0.9997, 0.002169, -0.02538, 0.9997, 0.002169, -0.02538, 0.9997, 0.002169, -0.02538, 0.9995, -0.03022, 0.01057, 0.9995, -0.03022, 0.01057, 0.9995, -0.03022, 0.01057, 0.9995, -0.03022, 0.01057, 0.9996, 0.01122, 0.0242, 0.9996, 0.01122, 0.0242, 0.9996, 0.01122, 0.0242, 0.9996, 0.01122, 0.0242, 0.9996, 0.02123, -0.02009, 0.9996, 0.02123, -0.02009, 0.9996, 0.02123, -0.02009, 0.9996, 0.02123, -0.02009, 0.9995, -0.02615, -0.01612, 0.9995, -0.02615, -0.01612, 0.9995, -0.02615, -0.01612, 0.9995, -0.02615, -0.01612, 0.9997, -0.006585, 0.02503, 0.9997, -0.006585, 0.02503, 0.9997, -0.006585, 0.02503, 0.9997, -0.006585, 0.02503, 3.046e-07, -0.7153, 0.6988, 3.046e-07, -0.7153, 0.6988, 3.046e-07, -0.7153, 0.6988, 3.046e-07, -0.7153, 0.6988, 3.45e-07, -0.5247, 0.8513, 3.45e-07, -0.5247, 0.8513, 3.45e-07, -0.5247, 0.8513, 3.45e-07, -0.5247, 0.8513, 3.472e-07, -5.114e-07, 1.0, 3.472e-07, -5.114e-07, 1.0, 3.472e-07, -5.114e-07, 1.0, 3.472e-07, -5.114e-07, 1.0, 3.472e-07, -5.114e-07, 1.0, 3.472e-07, -5.114e-07, 1.0, 3.472e-07, -5.114e-07, 1.0, 3.472e-07, -5.114e-07, 1.0, 3.472e-07, -5.114e-07, 1.0, 3.472e-07, -5.114e-07, 1.0, -2.418e-07, -0.5247, -0.8513, -2.418e-07, -0.5247, -0.8513, -2.418e-07, -0.5247, -0.8513, -2.418e-07, -0.5247, -0.8513, -1.932e-07, -0.7153, -0.6988, -1.932e-07, -0.7153, -0.6988, -1.932e-07, -0.7153, -0.6988, -1.932e-07, -0.7153, -0.6988, -3.046e-07, 0.7153, -0.6988, -3.046e-07, 0.7153, -0.6988, -3.046e-07, 0.7153, -0.6988, -3.046e-07, 0.7153, -0.6988, -3.228e-07, 0.5247, -0.8513, -3.228e-07, 0.5247, -0.8513, -3.228e-07, 0.5247, -0.8513, -3.228e-07, 0.5247, -0.8513, 2.639e-07, 0.5247, 0.8513, 2.639e-07, 0.5247, 0.8513, 2.639e-07, 0.5247, 0.8513, 2.639e-07, 0.5247, 0.8513, 1.932e-07, 0.7153, 0.6988, 1.932e-07, 0.7153, 0.6988, 1.932e-07, 0.7153, 0.6988, 1.932e-07, 0.7153, 0.6988, -3.19e-07, 1.22e-07, -1.0, -3.19e-07, 1.22e-07, -1.0, -3.19e-07, 1.22e-07, -1.0, -3.19e-07, 1.22e-07, -1.0, -3.19e-07, 1.22e-07, -1.0, -3.19e-07, 1.22e-07, -1.0, -3.19e-07, 1.22e-07, -1.0, -3.19e-07, 1.22e-07, -1.0, -3.19e-07, 1.22e-07, -1.0, -3.19e-07, 1.22e-07, -1.0, -1.132e-07, 1.0, 1.068e-06, -1.132e-07, 1.0, 1.068e-06, -1.132e-07, 1.0, 1.068e-06, -1.132e-07, 1.0, 1.068e-06, -1.132e-07, 1.0, 1.068e-06, -1.132e-07, 1.0, 1.068e-06, -1.132e-07, 1.0, 1.068e-06, -1.132e-07, 1.0, 1.068e-06, -1.132e-07, 1.0, 1.068e-06, -1.132e-07, 1.0, 1.068e-06, -1.132e-07, 1.0, 1.068e-06, -1.132e-07, 1.0, 1.068e-06, -1.132e-07, 1.0, 1.068e-06, -1.132e-07, 1.0, 1.068e-06, -1.132e-07, 1.0, 1.068e-06, -1.132e-07, 1.0, 1.068e-06, -1.132e-07, 1.0, 1.068e-06, -1.132e-07, 1.0, 1.068e-06, 1.151e-07, -1.0, 1.899e-07, 1.151e-07, -1.0, 1.899e-07, 1.151e-07, -1.0, 1.899e-07, 1.151e-07, -1.0, 1.899e-07, 1.151e-07, -1.0, 1.899e-07, 1.151e-07, -1.0, 1.899e-07, 1.151e-07, -1.0, 1.899e-07, 1.151e-07, -1.0, 1.899e-07, 1.151e-07, -1.0, 1.899e-07, 1.151e-07, -1.0, 1.899e-07, 1.151e-07, -1.0, 1.899e-07, 1.151e-07, -1.0, 1.899e-07, 1.151e-07, -1.0, 1.899e-07, 1.151e-07, -1.0, 1.899e-07, 1.151e-07, -1.0, 1.899e-07, 1.151e-07, -1.0, 1.899e-07, 1.151e-07, -1.0, 1.899e-07, 1.151e-07, -1.0, 1.899e-07, 1.0, -1.561e-07, -6.511e-07, 1.0, -1.561e-07, -6.511e-07, 1.0, -1.561e-07, -6.511e-07, 1.0, -1.561e-07, -6.511e-07, 1.0, -1.561e-07, -6.511e-07, 1.0, -1.561e-07, -6.511e-07, 1.0, -1.561e-07, -6.511e-07, 1.0, -1.561e-07, -6.511e-07, 1.0, -1.561e-07, -6.511e-07, 1.0, -1.561e-07, -6.511e-07, 1.0, -1.561e-07, -6.511e-07, 1.0, -1.561e-07, -6.511e-07, 1.0, -1.561e-07, -6.511e-07, 1.0, -1.561e-07, -6.511e-07, 1.0, -1.561e-07, -6.511e-07, 1.0, -1.561e-07, -6.511e-07, 1.0, -1.561e-07, -6.511e-07, 1.0, -1.561e-07, -6.511e-07, 1.0, -1.561e-07, -6.511e-07, 1.0, -1.561e-07, -6.511e-07, 1.0, -1.561e-07, -6.511e-07, 1.0, -1.561e-07, -6.511e-07, 1.0, -1.561e-07, -6.511e-07, 1.0, -1.561e-07, -6.511e-07, 1.0, -1.561e-07, -6.511e-07, 1.0, -1.561e-07, -6.511e-07, 1.0, -1.561e-07, -6.511e-07, 1.0, -1.561e-07, -6.511e-07, 1.0, -1.561e-07, -6.511e-07, 1.0, -1.561e-07, -6.511e-07, 1.0, -1.561e-07, -6.511e-07, 1.0, -1.561e-07, -6.511e-07, 1.0, -1.561e-07, -6.511e-07, 1.0, -1.561e-07, -6.511e-07, 1.0, -1.561e-07, -6.511e-07, 1.0, -1.561e-07, -6.511e-07, 1.0, -1.561e-07, -6.511e-07, 1.0, -1.561e-07, -6.511e-07, 1.0, -1.561e-07, -6.511e-07, 1.0, -1.561e-07, -6.511e-07, 1.0, -1.561e-07, -6.511e-07, 1.0, -1.561e-07, -6.511e-07, 1.0, -1.561e-07, -6.511e-07, 1.0, -1.561e-07, -6.511e-07, 1.0, -1.561e-07, -6.511e-07, 1.0, -1.561e-07, -6.511e-07, 1.0, -1.561e-07, -6.511e-07, -0.01635, -0.08289, 0.9964, -0.01635, -0.08289, 0.9964, -0.01635, -0.08289, 0.9964, -0.01635, -0.08289, 0.9964, -0.01653, -0.2482, 0.9686, -0.01653, -0.2482, 0.9686, -0.01653, -0.2482, 0.9686, -0.01653, -0.2482, 0.9686, -0.01687, -0.4114, 0.9113, -0.01687, -0.4114, 0.9113, -0.01687, -0.4114, 0.9113, -0.01687, -0.4114, 0.9113, -0.01736, -0.5696, 0.8217, -0.01736, -0.5696, 0.8217, -0.01736, -0.5696, 0.8217, -0.01736, -0.5696, 0.8217, -0.01793, -0.7171, 0.6968, -0.01793, -0.7171, 0.6968, -0.01793, -0.7171, 0.6968, -0.01793, -0.7171, 0.6968, -0.01852, -0.8449, 0.5347, -0.01852, -0.8449, 0.5347, -0.01852, -0.8449, 0.5347, -0.01852, -0.8449, 0.5347, -0.01901, -0.941, 0.338, -0.01901, -0.941, 0.338, -0.01901, -0.941, 0.338, -0.01901, -0.941, 0.338, -0.01929, -0.9931, 0.1158, -0.01929, -0.9931, 0.1158, -0.01929, -0.9931, 0.1158, -0.01929, -0.9931, 0.1158, -0.01929, -0.9931, -0.1158, -0.01929, -0.9931, -0.1158, -0.01929, -0.9931, -0.1158, -0.01929, -0.9931, -0.1158, -0.01901, -0.941, -0.338, -0.01901, -0.941, -0.338, -0.01901, -0.941, -0.338, -0.01901, -0.941, -0.338, -0.01852, -0.8449, -0.5347, -0.01852, -0.8449, -0.5347, -0.01852, -0.8449, -0.5347, -0.01852, -0.8449, -0.5347, -0.01793, -0.7171, -0.6968, -0.01793, -0.7171, -0.6968, -0.01793, -0.7171, -0.6968, -0.01793, -0.7171, -0.6968, -0.01736, -0.5696, -0.8217, -0.01736, -0.5696, -0.8217, -0.01736, -0.5696, -0.8217, -0.01736, -0.5696, -0.8217, -0.01687, -0.4114, -0.9113, -0.01687, -0.4114, -0.9113, -0.01687, -0.4114, -0.9113, -0.01687, -0.4114, -0.9113, -0.01653, -0.2482, -0.9686, -0.01653, -0.2482, -0.9686, -0.01653, -0.2482, -0.9686, -0.01653, -0.2482, -0.9686, -0.01635, -0.08289, -0.9964, -0.01635, -0.08289, -0.9964, -0.01635, -0.08289, -0.9964, -0.01635, -0.08289, -0.9964, -0.01635, 0.08289, -0.9964, -0.01635, 0.08289, -0.9964, -0.01635, 0.08289, -0.9964, -0.01635, 0.08289, -0.9964, -0.01653, 0.2482, -0.9686, -0.01653, 0.2482, -0.9686, -0.01653, 0.2482, -0.9686, -0.01653, 0.2482, -0.9686, -0.01687, 0.4114, -0.9113, -0.01687, 0.4114, -0.9113, -0.01687, 0.4114, -0.9113, -0.01687, 0.4114, -0.9113, -0.01736, 0.5696, -0.8217, -0.01736, 0.5696, -0.8217, -0.01736, 0.5696, -0.8217, -0.01736, 0.5696, -0.8217, -0.01793, 0.7171, -0.6968, -0.01793, 0.7171, -0.6968, -0.01793, 0.7171, -0.6968, -0.01793, 0.7171, -0.6968, -0.01852, 0.8449, -0.5347, -0.01852, 0.8449, -0.5347, -0.01852, 0.8449, -0.5347, -0.01852, 0.8449, -0.5347, -0.01901, 0.941, -0.3379, -0.01901, 0.941, -0.3379, -0.01901, 0.941, -0.3379, -0.01901, 0.941, -0.3379, -0.01929, 0.9931, -0.1158, -0.01929, 0.9931, -0.1158, -0.01929, 0.9931, -0.1158, -0.01929, 0.9931, -0.1158, -0.01929, 0.9931, 0.1158, -0.01929, 0.9931, 0.1158, -0.01929, 0.9931, 0.1158, -0.01929, 0.9931, 0.1158, -0.01901, 0.941, 0.338, -0.01901, 0.941, 0.338, -0.01901, 0.941, 0.338, -0.01901, 0.941, 0.338, -0.01852, 0.8449, 0.5347, -0.01852, 0.8449, 0.5347, -0.01852, 0.8449, 0.5347, -0.01852, 0.8449, 0.5347, -0.01793, 0.7171, 0.6968, -0.01793, 0.7171, 0.6968, -0.01793, 0.7171, 0.6968, -0.01793, 0.7171, 0.6968, -0.01736, 0.5696, 0.8217, -0.01736, 0.5696, 0.8217, -0.01736, 0.5696, 0.8217, -0.01736, 0.5696, 0.8217, -0.01687, 0.4114, 0.9113, -0.01687, 0.4114, 0.9113, -0.01687, 0.4114, 0.9113, -0.01687, 0.4114, 0.9113, -0.01653, 0.2482, 0.9686, -0.01653, 0.2482, 0.9686, -0.01653, 0.2482, 0.9686, -0.01653, 0.2482, 0.9686, -0.01635, 0.08289, 0.9964, -0.01635, 0.08289, 0.9964, -0.01635, 0.08289, 0.9964, -0.01635, 0.08289, 0.9964, -0.9995, -0.03257, 0.0037, -0.9995, -0.03257, 0.0037, -0.9995, -0.03257, 0.0037, -0.9995, -0.03257, 0.0037, -0.9997, 0.006584, -0.02503, -0.9997, 0.006584, -0.02503, -0.9997, 0.006584, -0.02503, -0.9997, 0.006584, -0.02503, -0.9995, 0.02615, 0.01612, -0.9995, 0.02615, 0.01612, -0.9995, 0.02615, 0.01612, -0.9995, 0.02615, 0.01612, -0.9996, -0.01613, 0.02266, -0.9996, -0.01613, 0.02266, -0.9996, -0.01613, 0.02266, -0.9996, -0.01613, 0.02266, -0.9996, -0.01613, -0.02266, -0.9996, -0.01613, -0.02266, -0.9996, -0.01613, -0.02266, -0.9996, -0.01613, -0.02266, -0.9995, 0.03022, -0.01057, -0.9995, 0.03022, -0.01057, -0.9995, 0.03022, -0.01057, -0.9995, 0.03022, -0.01057, -0.9997, 0.002169, 0.02538, -0.9997, 0.002169, 0.02538, -0.9997, 0.002169, 0.02538, -0.9997, 0.002169, 0.02538, -0.9995, -0.03258, -0.0037, -0.9995, -0.03258, -0.0037, -0.9995, -0.03258, -0.0037, -0.9995, -0.03258, -0.0037, -0.9996, 0.01122, -0.0242, -0.9996, 0.01122, -0.0242, -0.9996, 0.01122, -0.0242, -0.9996, 0.01122, -0.0242, -0.9996, 0.02123, 0.02009, -0.9996, 0.02123, 0.02009, -0.9996, 0.02123, 0.02009, -0.9996, 0.02123, 0.02009, -0.9996, -0.02123, 0.02008, -0.9996, -0.02123, 0.02008, -0.9996, -0.02123, 0.02008, -0.9996, -0.02123, 0.02008, -0.9996, -0.01122, -0.0242, -0.9996, -0.01122, -0.0242, -0.9996, -0.01122, -0.0242, -0.9996, -0.01122, -0.0242, -0.9995, 0.03258, -0.003699, -0.9995, 0.03258, -0.003699, -0.9995, 0.03258, -0.003699, -0.9995, 0.03258, -0.003699, -0.9997, -0.002169, 0.02538, -0.9997, -0.002169, 0.02538, -0.9997, -0.002169, 0.02538, -0.9997, -0.002169, 0.02538, -0.9995, -0.03022, -0.01057, -0.9995, -0.03022, -0.01057, -0.9995, -0.03022, -0.01057, -0.9995, -0.03022, -0.01057, -0.9996, 0.01613, -0.02266, -0.9996, 0.01613, -0.02266, -0.9996, 0.01613, -0.02266, -0.9996, 0.01613, -0.02266, -0.9996, 0.01613, 0.02266, -0.9996, 0.01613, 0.02266, -0.9996, 0.01613, 0.02266, -0.9996, 0.01613, 0.02266, -0.9995, -0.02615, 0.01612, -0.9995, -0.02615, 0.01612, -0.9995, -0.02615, 0.01612, -0.9995, -0.02615, 0.01612, -0.9997, -0.006583, -0.02503, -0.9997, -0.006583, -0.02503, -0.9997, -0.006583, -0.02503, -0.9997, -0.006583, -0.02503, -0.9995, 0.03258, 0.003699, -0.9995, 0.03258, 0.003699, -0.9995, 0.03258, 0.003699, -0.9995, 0.03258, 0.003699, -0.9997, -0.006585, 0.02503, -0.9997, -0.006585, 0.02503, -0.9997, -0.006585, 0.02503, -0.9997, -0.006585, 0.02503, -0.9995, -0.02615, -0.01612, -0.9995, -0.02615, -0.01612, -0.9995, -0.02615, -0.01612, -0.9995, -0.02615, -0.01612, -0.9996, 0.02123, -0.02009, -0.9996, 0.02123, -0.02009, -0.9996, 0.02123, -0.02009, -0.9996, 0.02123, -0.02009, -0.9996, 0.01122, 0.0242, -0.9996, 0.01122, 0.0242, -0.9996, 0.01122, 0.0242, -0.9996, 0.01122, 0.0242, -0.9995, -0.03022, 0.01057, -0.9995, -0.03022, 0.01057, -0.9995, -0.03022, 0.01057, -0.9995, -0.03022, 0.01057, -0.9997, 0.00217, -0.02538, -0.9997, 0.00217, -0.02538, -0.9997, 0.00217, -0.02538, -0.9997, 0.00217, -0.02538, -0.9997, -0.002169, -0.02538, -0.9997, -0.002169, -0.02538, -0.9997, -0.002169, -0.02538, -0.9997, -0.002169, -0.02538, -0.9995, 0.03022, 0.01057, -0.9995, 0.03022, 0.01057, -0.9995, 0.03022, 0.01057, -0.9995, 0.03022, 0.01057, -0.9996, -0.01122, 0.0242, -0.9996, -0.01122, 0.0242, -0.9996, -0.01122, 0.0242, -0.9996, -0.01122, 0.0242, -0.9996, -0.02123, -0.02009, -0.9996, -0.02123, -0.02009, -0.9996, -0.02123, -0.02009, -0.9996, -0.02123, -0.02009, -0.9995, 0.02615, -0.01612, -0.9995, 0.02615, -0.01612, -0.9995, 0.02615, -0.01612, -0.9995, 0.02615, -0.01612, -0.9997, 0.006585, 0.02503, -0.9997, 0.006585, 0.02503, -0.9997, 0.006585, 0.02503, -0.9997, 0.006585, 0.02503])] * 3)])

# ---- objects
ob_sr_lod0 = bpy.data.objects.new('SR_LOD0', me_housingandinnderwalls_1)

# ---- transforms, parenting, visibility, modifiers, constraints
ob_sr_lod0.location = (0.0, 0.0, -0.0125)
ob_sr_lod0.rotation_euler = (1.571, -0.0, 0.0)
ob_sr_lod0.scale = (1.0, 0.8878, 1.0)
ob_sr_lod0.lineart.crease_threshold = 0.0
_vg = ob_sr_lod0.vertex_groups.new(name='Group')

# ---- collection membership
col_collection_1.objects.link(ob_sr_lod0)

# ---- scene / render settings (as saved in the file)
scene.frame_start = 1; scene.frame_end = 250; scene.frame_set(1)
scene.render.engine = 'BLENDER_EEVEE_NEXT'
scene.render.resolution_percentage = 50
scene.render.dither_intensity = 0.0
scene.cycles.use_denoising = False
scene.cycles.samples = 128
scene.cycles.sampling_pattern = 'TABULATED_SOBOL'
scene.cycles.use_adaptive_sampling = False
scene.cycles.use_light_tree = False
scene.cycles.blur_glossy = 0.0
scene.cycles.sample_clamp_indirect = 0.0
scene.view_settings.view_transform = 'Standard'
bpy.context.view_layer.update()

# ---- added for rendering (the .blend has no active camera and no usable light): camera, sun + grey world if the file has none
cam_auto = bpy.data.cameras.new('AutoCamera')
cam_auto.lens = 50.0
cam_auto.sensor_width = 36.0
cam_auto.clip_end = 1000.0
ob_auto_camera = bpy.data.objects.new('AutoCamera', cam_auto)
scene.collection.objects.link(ob_auto_camera)
ob_auto_camera.location = (28.3904, -34.0808, 22.6712)
ob_auto_camera.rotation_euler = (1.09748, -7.21219e-08, 0.694738)
scene.camera = ob_auto_camera
light_auto_sun = bpy.data.lights.new('AutoSun', 'SUN')
light_auto_sun.energy = 3.0
light_auto_sun.angle = 0.0523599
ob_auto_sun = bpy.data.objects.new('AutoSun', light_auto_sun)
scene.collection.objects.link(ob_auto_sun)
ob_auto_sun.rotation_euler = (0.872665, 0.174533, 0.523599)
if scene.world is None:
    world_auto = bpy.data.worlds.new('AutoWorld')
    world_auto.color = (0.3, 0.3, 0.3)
    scene.world = world_auto
bpy.context.view_layer.update()

